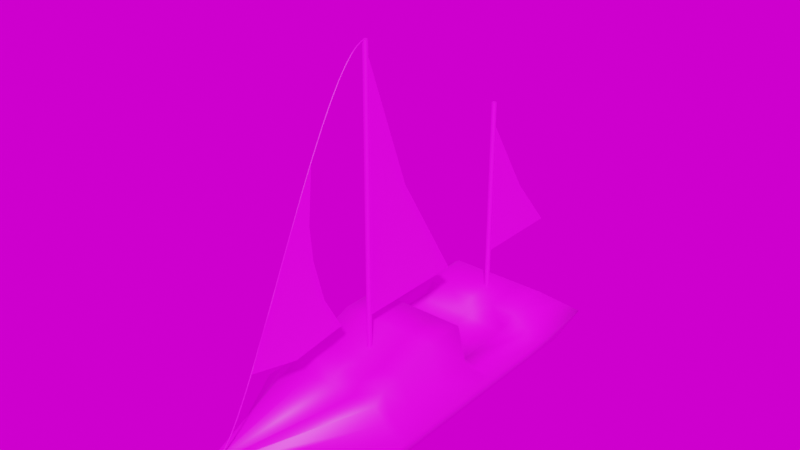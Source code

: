 # Source: boat2.blend  (saved by Blender 2.93.20; exported with 4.5.12 LTS)
import bpy
from mathutils import Matrix  # noqa: F401  (used for matrix-valued properties, if any)

bpy.ops.wm.read_factory_settings(use_empty=True)
scene = bpy.context.scene
scene.name = 'Scene'

# ---- collections
col_collection = bpy.data.collections.new('Collection'); scene.collection.children.link(col_collection)

# ---- images (referenced by path relative to the original .blend; pixels are not part of the script)
import os
ASSET_DIR = os.environ.get("B2B_ASSET_DIR", "")  # directory of the original .blend (textures are referenced by path, not embedded)
HERE = os.path.dirname(os.path.abspath(__file__))  # packed textures are extracted next to this script under _unpacked/

def load_image(name, relpath, width, height, colorspace="sRGB"):
    """Load a texture the original file referenced (path relative to the .blend, or extracted next to this script)."""
    p = next((c for c in (os.path.join(HERE, relpath), os.path.join(ASSET_DIR, relpath)) if relpath and os.path.exists(c)), "")
    if p:
        img = bpy.data.images.load(p, check_existing=True)
        img.name = name
    else:  # same state as the original file: an image datablock whose file is absent (Cycles renders it pink)
        img = bpy.data.images.new(name, width, height)
        img.source = "FILE"
        img.filepath = "//" + (relpath or name)
    img.colorspace_settings.name = colorspace
    return img
img_boat_png = load_image('boat.png', 'boat.png', 1024, 1024, 'sRGB')
img_forest_exr = load_image('forest.exr', 'forest.exr', 1024, 1024, 'Linear Rec.709')

# ---- materials (node trees are filled in below, after node groups)
mat_material = bpy.data.materials.new('Material')

# ---- node groups
ng_auto_smooth = bpy.data.node_groups.new('Auto Smooth', 'GeometryNodeTree')
_s = ng_auto_smooth.interface.new_socket(name='Geometry', in_out='OUTPUT', socket_type='NodeSocketGeometry')
_s = ng_auto_smooth.interface.new_socket(name='Geometry', in_out='INPUT', socket_type='NodeSocketGeometry')
_s = ng_auto_smooth.interface.new_socket(name='Angle', in_out='INPUT', socket_type='NodeSocketFloat')
_s.subtype = 'ANGLE'
_s.min_value = 0.0
_s.max_value = 3.142
ng_auto_smooth.is_modifier = True
_N = ng_auto_smooth.nodes; _L = ng_auto_smooth.links
n0 = _N.new('NodeGroupOutput'); n0.name = 'Group Output'; n0.location = (480, -100)
n1 = _N.new('NodeGroupInput'); n1.name = 'Group Input'; n1.location = (-420, -300)
n2 = _N.new('NodeGroupInput'); n2.name = 'Group Input.001'; n2.location = (-60, -100)
n3 = _N.new('GeometryNodeSetShadeSmooth'); n3.name = 'Set Shade Smooth'; n3.location = (120, -100)
n3.domain = 'EDGE'
n4 = _N.new('GeometryNodeSetShadeSmooth'); n4.name = 'Set Shade Smooth.001'; n4.location = (300, -100)
n5 = _N.new('GeometryNodeInputMeshEdgeAngle'); n5.name = 'Edge Angle'; n5.location = (-420, -220)
n6 = _N.new('GeometryNodeInputEdgeSmooth'); n6.name = 'Is Edge Smooth'; n6.location = (-60, -160)
n7 = _N.new('GeometryNodeInputShadeSmooth'); n7.name = 'Is Face Smooth'; n7.location = (-240, -340)
n8 = _N.new('FunctionNodeBooleanMath'); n8.name = 'Boolean Math'; n8.location = (-60, -220)
n9 = _N.new('FunctionNodeCompare'); n9.name = 'Compare'; n9.location = (-240, -180)
n9.operation = 'LESS_EQUAL'
_L.new(n5.outputs[0], n9.inputs[0])
_L.new(n4.outputs[0], n0.inputs[0])
_L.new(n1.outputs[1], n9.inputs[1])
_L.new(n9.outputs[0], n8.inputs[0])
_L.new(n7.outputs[0], n8.inputs[1])
_L.new(n2.outputs[0], n3.inputs[0])
_L.new(n6.outputs[0], n3.inputs[1])
_L.new(n3.outputs[0], n4.inputs[0])
_L.new(n8.outputs[0], n3.inputs[2])
n0.is_active_output = True

# ---- material node trees
mat_material.use_nodes = True; mat_material.node_tree.nodes.clear()
_N = mat_material.node_tree.nodes; _L = mat_material.node_tree.links
n0 = _N.new('ShaderNodeBsdfPrincipled'); n0.name = 'Principled BSDF'; n0.location = (10, 300)
n0.distribution = 'GGX'
n0.subsurface_method = 'BURLEY'
n0.inputs[3].default_value = 1.45
n0.inputs[27].default_value = (0.0, 0.0, 0.0, 1.0)
n0.inputs[28].default_value = 1.0
n1 = _N.new('ShaderNodeOutputMaterial'); n1.name = 'Material Output'; n1.location = (300, 300)
n2 = _N.new('ShaderNodeTexImage'); n2.name = 'Image Texture'; n2.location = (-280, 280)
n2.image = img_boat_png
_L.new(n0.outputs[0], n1.inputs[0])
_L.new(n2.outputs[0], n0.inputs[0])
n1.is_active_output = True

# ---- world
world_world = bpy.data.worlds.new('World'); scene.world = world_world
world_world.use_nodes = True; world_world.node_tree.nodes.clear()
_N = world_world.node_tree.nodes; _L = world_world.node_tree.links
n0 = _N.new('ShaderNodeOutputWorld'); n0.name = 'World Output'; n0.location = (300, 300)
n1 = _N.new('ShaderNodeBackground'); n1.name = 'Background'; n1.location = (10, 300)
n2 = _N.new('ShaderNodeTexEnvironment'); n2.name = 'Environment Texture'; n2.location = (-280, 280)
n2.image = img_forest_exr
_L.new(n1.outputs[0], n0.inputs[0])
_L.new(n2.outputs[0], n1.inputs[0])
n0.is_active_output = True
world_world.color = (0.05088, 0.05088, 0.05088)
world_world.use_sun_shadow = False
world_world.sun_shadow_jitter_overblur = 0.0

# ---- meshes
me_beziercurve = bpy.data.meshes.new('BezierCurve')
me_beziercurve.from_pydata([(0.1, 0.9, -1.0), (0.1, 0.0, 0.0), (1.4, 7.8, -1.0), (1.0, 7.7, 0.0), (1.6, 8.3, -0.5), (0.1, 0.3, -0.5), (1.4, 2.7, -1.0), (1.0, 2.7, 0.0), (1.6, 2.7, -0.5), (1.4, 3.4, -1.0), (1.0, 3.4, 0.2), (1.6, 3.4, -0.5), (1.0, 2.9, 0.2), (1.6, 2.9, -0.5), (1.4, 2.9, -1.0), (1.4, 4.2, -1.0), (1.0, 4.2, 0.5), (1.6, 4.2, -0.5), (1.4, 5.0, -1.0), (1.0, 5.0, 0.5), (1.6, 5.0, -0.5), (1.4, 5.2, -1.0), (1.0, 5.2, -0.3), (1.6, 5.2, -0.5), (1.4, 6.6, -1.0), (1.0, 6.6, -0.3), (1.6, 6.6, -0.5), (1.4, 6.8, -1.0), (1.0, 6.8, -0.1), (1.6, 6.8, -0.5), (0.7, 7.8, -1.1), (0.5, 7.7, 0.0), (0.05, 0.9, -1.0), (0.05, 0.0, 0.0), (0.05, 0.3, -0.5), (0.8, 8.3, -0.5), (0.5, 2.7, 0.0), (0.7, 2.7, -1.1), (0.7, 3.45, -1.1), (0.5, 3.4, 0.2), (0.7, 2.9, -1.1), (0.5, 2.9, 0.2), (0.5, 4.2, 0.5), (0.7, 4.2, -1.1), (0.7, 5.0, -1.1), (0.5, 5.0, 0.5), (0.9074, 5.2, -0.444), (0.7, 5.2, -1.1), (0.7, 6.6, -1.1), (0.9074, 6.6, -0.444), (0.5, 6.8, -0.1), (0.7, 6.8, -1.1), (1.3, 8.0, -0.25), (0.1, 0.15, -0.25), (1.196, 2.7, -0.2616), (1.196, 3.4, -0.2616), (1.196, 2.9, -0.2616), (1.196, 4.2, -0.2616), (1.196, 5.0, -0.2616), (1.3, 5.2, -0.4), (1.3, 6.6, -0.4), (1.3, 6.8, -0.3), (0.05, 0.15, -0.25), (0.65, 8.0, -0.25), (0.0, 0.9, -1.0), (0.0, 0.0, 0.0), (0.0, 7.8, -1.2), (0.0, 7.7, 0.0), (-0.1, 0.9, -1.0), (-0.1, 0.0, 0.0), (-1.4, 7.8, -1.0), (-1.0, 7.7, 0.0), (0.0, 0.3, -0.5), (0.0, 8.3, -0.5), (-1.6, 8.3, -0.5), (-0.1, 0.3, -0.5), (0.0, 2.7, -1.2), (0.0, 2.7, 0.0), (-1.4, 2.7, -1.0), (-1.0, 2.7, 0.0), (-1.6, 2.7, -0.5), (0.0, 2.7, -0.5), (0.0, 3.4, 0.2), (-1.4, 3.4, -1.0), (0.0, 3.5, -0.5), (0.0, 3.5, -1.2), (-1.0, 3.4, 0.2), (-1.6, 3.4, -0.5), (0.0, 2.9, -1.2), (-1.0, 2.9, 0.2), (-1.6, 2.9, -0.5), (0.0, 2.9, 0.2), (-1.4, 2.9, -1.0), (0.0, 2.9, -0.5), (0.0, 4.2, 0.5), (-1.4, 4.2, -1.0), (0.0, 4.2, -0.5), (0.0, 4.2, -1.2), (-1.0, 4.2, 0.5), (-1.6, 4.2, -0.5), (0.0, 5.0, 0.5), (-1.4, 5.0, -1.0), (0.0, 5.0, -0.5), (0.0, 5.0, -1.2), (-1.0, 5.0, 0.5), (-1.6, 5.0, -0.5), (0.0, 5.2, -0.444), (-1.4, 5.2, -1.0), (0.0, 5.2, -0.5), (0.0, 5.2, -1.2), (-1.0, 5.2, -0.3), (-1.6, 5.2, -0.5), (0.0, 6.6, -0.444), (-1.4, 6.6, -1.0), (0.0, 6.6, -0.5), (0.0, 6.6, -1.2), (-1.0, 6.6, -0.3), (-1.6, 6.6, -0.5), (0.0, 6.8, -0.1), (-1.4, 6.8, -1.0), (0.0, 6.8, -0.5), (0.0, 6.8, -1.2), (-1.0, 6.8, -0.1), (-1.6, 6.8, -0.5), (-0.7, 7.8, -1.1), (-0.5, 7.7, 0.0), (-0.05, 0.9, -1.0), (-0.05, 0.0, 0.0), (-0.05, 0.3, -0.5), (-0.8, 8.3, -0.5), (-0.5, 2.7, 0.0), (-0.7, 2.7, -1.1), (-0.7, 3.45, -1.1), (-0.5, 3.4, 0.2), (-0.7, 2.9, -1.1), (-0.5, 2.9, 0.2), (-0.5, 4.2, 0.5), (-0.7, 4.2, -1.1), (-0.7, 5.0, -1.1), (-0.5, 5.0, 0.5), (-0.9074, 5.2, -0.444), (-0.7, 5.2, -1.1), (-0.7, 6.6, -1.1), (-0.9074, 6.6, -0.444), (-0.5, 6.8, -0.1), (-0.7, 6.8, -1.1), (0.0, 0.15, -0.25), (0.0, 8.0, -0.25), (-1.3, 8.0, -0.25), (-0.1, 0.15, -0.25), (-1.196, 2.7, -0.2616), (0.0, 2.7, -0.25), (-1.196, 3.4, -0.2616), (0.0, 3.45, -0.15), (0.0, 2.9, -0.15), (-1.196, 2.9, -0.2616), (-1.196, 4.2, -0.2616), (0.0, 4.2, 0.0), (-1.196, 5.0, -0.2616), (0.0, 5.0, 0.0), (-1.3, 5.2, -0.4), (0.0, 5.2, -0.472), (-1.3, 6.6, -0.4), (0.0, 6.6, -0.472), (-1.3, 6.8, -0.3), (0.0, 6.8, -0.3), (-0.05, 0.15, -0.25), (-0.65, 8.0, -0.25)], [], [(63, 31, 3, 52), (54, 7, 1, 53), (62, 33, 65, 146), (37, 6, 0, 32), (36, 77, 65, 33), (32, 34, 72, 64), (6, 8, 5, 0), (30, 35, 4, 2), (14, 13, 8, 6), (41, 91, 77, 36), (40, 14, 6, 37), (56, 12, 7, 54), (57, 16, 10, 55), (43, 15, 9, 38), (42, 94, 82, 39), (15, 17, 11, 9), (55, 10, 12, 56), (38, 9, 14, 40), (39, 82, 91, 41), (9, 11, 13, 14), (18, 20, 17, 15), (45, 100, 94, 42), (44, 18, 15, 43), (58, 19, 16, 57), (59, 22, 19, 58), (47, 21, 18, 44), (46, 106, 100, 45), (21, 23, 20, 18), (24, 26, 23, 21), (49, 112, 106, 46), (48, 24, 21, 47), (60, 25, 22, 59), (61, 28, 25, 60), (51, 27, 24, 48), (50, 118, 112, 49), (27, 29, 26, 24), (2, 4, 29, 27), (31, 67, 118, 50), (30, 2, 27, 51), (52, 3, 28, 61), (66, 30, 51, 121), (3, 31, 50, 28), (28, 50, 49, 25), (121, 51, 48, 115), (115, 48, 47, 109), (25, 49, 46, 22), (22, 46, 45, 19), (109, 47, 44, 103), (103, 44, 43, 97), (19, 45, 42, 16), (10, 39, 41, 12), (85, 38, 40, 88), (16, 42, 39, 10), (97, 43, 38, 85), (88, 40, 37, 76), (12, 41, 36, 7), (66, 73, 35, 30), (0, 5, 34, 32), (7, 36, 33, 1), (76, 37, 32, 64), (53, 1, 33, 62), (147, 67, 31, 63), (73, 147, 63, 35), (5, 53, 62, 34), (4, 52, 61, 29), (29, 61, 60, 26), (26, 60, 59, 23), (23, 59, 58, 20), (20, 58, 57, 17), (11, 55, 56, 13), (17, 57, 55, 11), (13, 56, 54, 8), (34, 62, 146, 72), (8, 54, 53, 5), (35, 63, 52, 4), (165, 147, 67, 118), (167, 148, 71, 125), (150, 149, 69, 79), (166, 146, 65, 127), (131, 126, 68, 78), (130, 127, 65, 77), (126, 64, 72, 128), (78, 68, 75, 80), (124, 70, 74, 129), (121, 66, 73, 120), (64, 76, 81, 72), (92, 78, 80, 90), (135, 130, 77, 91), (134, 131, 78, 92), (155, 150, 79, 89), (146, 151, 77, 65), (156, 152, 86, 98), (137, 132, 83, 95), (136, 133, 82, 94), (95, 83, 87, 99), (88, 85, 84, 93), (154, 153, 82, 91), (151, 154, 91, 77), (76, 88, 93, 81), (152, 155, 89, 86), (132, 134, 92, 83), (133, 135, 91, 82), (83, 92, 90, 87), (101, 95, 99, 105), (139, 136, 94, 100), (138, 137, 95, 101), (158, 156, 98, 104), (85, 97, 96, 84), (153, 157, 94, 82), (160, 158, 104, 110), (141, 138, 101, 107), (140, 139, 100, 106), (107, 101, 105, 111), (97, 103, 102, 96), (157, 159, 100, 94), (113, 107, 111, 117), (143, 140, 106, 112), (142, 141, 107, 113), (162, 160, 110, 116), (103, 109, 108, 102), (159, 161, 106, 100), (164, 162, 116, 122), (145, 142, 113, 119), (144, 143, 112, 118), (119, 113, 117, 123), (109, 115, 114, 108), (161, 163, 112, 106), (70, 119, 123, 74), (125, 144, 118, 67), (124, 145, 119, 70), (148, 164, 122, 71), (115, 121, 120, 114), (163, 165, 118, 112), (66, 121, 145, 124), (71, 122, 144, 125), (122, 116, 143, 144), (121, 115, 142, 145), (115, 109, 141, 142), (116, 110, 140, 143), (110, 104, 139, 140), (109, 103, 138, 141), (103, 97, 137, 138), (104, 98, 136, 139), (86, 89, 135, 133), (85, 88, 134, 132), (98, 86, 133, 136), (97, 85, 132, 137), (88, 76, 131, 134), (89, 79, 130, 135), (66, 124, 129, 73), (68, 126, 128, 75), (79, 69, 127, 130), (76, 64, 126, 131), (149, 166, 127, 69), (147, 167, 125, 67), (73, 129, 167, 147), (75, 128, 166, 149), (114, 120, 165, 163), (74, 123, 164, 148), (108, 114, 163, 161), (123, 117, 162, 164), (102, 108, 161, 159), (117, 111, 160, 162), (96, 102, 159, 157), (111, 105, 158, 160), (84, 96, 157, 153), (105, 99, 156, 158), (87, 90, 155, 152), (81, 93, 154, 151), (93, 84, 153, 154), (99, 87, 152, 156), (72, 81, 151, 146), (90, 80, 150, 155), (128, 72, 146, 166), (80, 75, 149, 150), (129, 74, 148, 167), (120, 73, 147, 165)])
me_beziercurve.polygons.foreach_set('use_smooth', [True] * 177)
_uv = me_beziercurve.uv_layers.new(name='UVMap')
_uv.uv.foreach_set('vector', [0.9361, 0.1791, 0.9669, 0.1671, 0.9669, 0.2069, 0.9361, 0.2308, 0.5698, 0.2152, 0.5491, 0.2152, 0.5493, 0.0, 0.5692, 0.01191, 0.1234, 0.01104, 0.1234, 4.565e-09, 0.1273, 3.043e-09, 0.1273, 0.01104, 0.07161, 0.2107, 0.01591, 0.2111, 0.1194, 0.06799, 0.1233, 0.06799, 0.7875, 0.784, 0.7875, 0.7442, 0.9327, 0.7442, 0.9327, 0.7482, 0.1233, 0.06799, 0.1234, 0.02207, 0.1273, 0.02207, 0.1273, 0.06799, 0.6285, 0.2152, 0.5886, 0.2153, 0.5891, 0.02382, 0.629, 0.07152, 0.07161, 0.6162, 0.06366, 0.6581, 0.0, 0.6581, 0.01591, 0.6165, 0.6285, 0.2311, 0.5886, 0.2313, 0.5886, 0.2153, 0.6285, 0.2152, 0.8934, 0.2914, 0.8934, 0.3312, 0.8711, 0.3312, 0.8711, 0.2914, 0.07161, 0.2266, 0.01591, 0.227, 0.01591, 0.2111, 0.07161, 0.2107, 0.5698, 0.2311, 0.5332, 0.2311, 0.5491, 0.2152, 0.5698, 0.2152, 0.57, 0.3346, 0.5095, 0.3346, 0.5333, 0.2709, 0.5699, 0.2709, 0.07161, 0.33, 0.01591, 0.3303, 0.01591, 0.2667, 0.07161, 0.2704, 0.8443, 0.2914, 0.8443, 0.3312, 0.7875, 0.3313, 0.7875, 0.2915, 0.6286, 0.3346, 0.5887, 0.3347, 0.5886, 0.271, 0.6285, 0.2709, 0.5699, 0.2709, 0.5333, 0.2709, 0.5332, 0.2311, 0.5698, 0.2311, 0.07161, 0.2704, 0.01591, 0.2667, 0.01591, 0.227, 0.07161, 0.2266, 0.8711, 0.2914, 0.8711, 0.3312, 0.8443, 0.3312, 0.8443, 0.2914, 0.6285, 0.2709, 0.5886, 0.271, 0.5886, 0.2313, 0.6285, 0.2311, 0.6287, 0.3983, 0.5888, 0.3984, 0.5887, 0.3347, 0.6286, 0.3346, 0.1447, 0.8252, 0.1447, 0.7854, 0.1877, 0.7854, 0.1877, 0.8252, 0.07161, 0.3936, 0.01591, 0.3939, 0.01591, 0.3303, 0.07161, 0.33, 0.57, 0.3983, 0.5095, 0.3983, 0.5095, 0.3346, 0.57, 0.3346, 0.08112, 0.8888, 0.08699, 0.865, 0.1447, 0.865, 0.09999, 0.8806, 0.07161, 0.4095, 0.01591, 0.4098, 0.01591, 0.3939, 0.07161, 0.3936, 0.07854, 0.8576, 0.07854, 0.7854, 0.1447, 0.7854, 0.1447, 0.8252, 0.6287, 0.4142, 0.5888, 0.4143, 0.5888, 0.3984, 0.6287, 0.3983, 0.6289, 0.5256, 0.589, 0.5257, 0.5888, 0.4143, 0.6287, 0.4142, 0.003283, 0.8576, 0.003283, 0.7854, 0.07854, 0.7854, 0.07854, 0.8576, 0.07161, 0.5208, 0.01591, 0.5211, 0.01591, 0.4098, 0.07161, 0.4095, 0.005868, 0.8888, 0.01174, 0.865, 0.08699, 0.865, 0.08112, 0.8888, 0.6068, 0.8918, 0.5939, 0.8679, 0.6161, 0.8679, 0.6225, 0.8917, 0.07161, 0.5367, 0.01591, 0.537, 0.01591, 0.5211, 0.07161, 0.5208, 0.5939, 0.8281, 0.5939, 0.7883, 0.6254, 0.7883, 0.6254, 0.8605, 0.6289, 0.5415, 0.589, 0.5416, 0.589, 0.5257, 0.6289, 0.5256, 0.629, 0.6211, 0.5891, 0.661, 0.589, 0.5416, 0.6289, 0.5415, 0.5454, 0.8282, 0.5454, 0.7884, 0.5939, 0.7883, 0.5939, 0.8281, 0.07161, 0.6162, 0.01591, 0.6165, 0.01591, 0.537, 0.07161, 0.5367, 0.5694, 0.637, 0.5496, 0.6131, 0.5575, 0.5414, 0.5732, 0.5415, 0.1273, 0.6158, 0.07161, 0.6162, 0.07161, 0.5367, 0.1273, 0.5363, 0.5454, 0.8679, 0.5454, 0.8282, 0.5939, 0.8281, 0.5939, 0.8679, 0.5939, 0.8679, 0.5939, 0.8281, 0.6254, 0.8605, 0.6161, 0.8679, 0.1273, 0.5363, 0.07161, 0.5367, 0.07161, 0.5208, 0.1273, 0.5204, 0.1273, 0.5204, 0.07161, 0.5208, 0.07161, 0.4095, 0.1273, 0.4091, 0.235, 0.8809, 0.2236, 0.881, 0.2236, 0.7696, 0.235, 0.7695, 0.08699, 0.865, 0.07854, 0.8576, 0.1447, 0.8252, 0.1447, 0.865, 0.1273, 0.4091, 0.07161, 0.4095, 0.07161, 0.3936, 0.1273, 0.3932, 0.1273, 0.3932, 0.07161, 0.3936, 0.07161, 0.33, 0.1273, 0.3296, 0.1447, 0.865, 0.1447, 0.8252, 0.1877, 0.8252, 0.1877, 0.865, 0.8711, 0.2516, 0.8711, 0.2914, 0.8443, 0.2914, 0.8443, 0.2516, 0.1273, 0.274, 0.07161, 0.2704, 0.07161, 0.2266, 0.1273, 0.2263, 0.8443, 0.2516, 0.8443, 0.2914, 0.7875, 0.2915, 0.7875, 0.2517, 0.1273, 0.3296, 0.07161, 0.33, 0.07161, 0.2704, 0.1273, 0.274, 0.1273, 0.2263, 0.07161, 0.2266, 0.07161, 0.2107, 0.1273, 0.2104, 0.8934, 0.2516, 0.8934, 0.2914, 0.8711, 0.2914, 0.8711, 0.2517, 0.1273, 0.6158, 0.1273, 0.6581, 0.06366, 0.6581, 0.07161, 0.6162, 0.1194, 0.06799, 0.1194, 0.02207, 0.1234, 0.02207, 0.1233, 0.06799, 0.7875, 0.8238, 0.7875, 0.784, 0.9327, 0.7482, 0.9327, 0.7521, 0.1273, 0.2104, 0.07161, 0.2107, 0.1233, 0.06799, 0.1273, 0.06799, 0.1194, 0.01104, 0.1194, 6.087e-09, 0.1234, 4.565e-09, 0.1234, 0.01104, 0.9361, 0.1273, 0.9669, 0.1273, 0.9669, 0.1671, 0.9361, 0.1791, 0.9053, 0.1273, 0.9361, 0.1273, 0.9361, 0.1791, 0.9053, 0.191, 0.1194, 0.02207, 0.1194, 0.01104, 0.1234, 0.01104, 0.1234, 0.02207, 0.5891, 0.661, 0.5694, 0.637, 0.5732, 0.5415, 0.589, 0.5416, 0.6196, 0.9156, 0.6068, 0.8918, 0.6225, 0.8917, 0.629, 0.9156, 0.0, 0.9127, 0.005868, 0.8888, 0.08112, 0.8888, 0.07525, 0.9127, 0.07525, 0.9127, 0.08112, 0.8888, 0.09999, 0.8806, 0.086, 0.9127, 0.086, 0.9127, 0.09999, 0.8806, 0.143, 0.8806, 0.129, 0.9127, 0.172, 0.9127, 0.186, 0.8806, 0.2129, 0.8806, 0.1989, 0.9127, 0.129, 0.9127, 0.143, 0.8806, 0.186, 0.8806, 0.172, 0.9127, 0.1989, 0.9127, 0.2129, 0.8806, 0.2236, 0.8806, 0.2096, 0.9127, 0.1234, 0.02207, 0.1234, 0.01104, 0.1273, 0.01104, 0.1273, 0.02207, 0.5886, 0.2153, 0.5698, 0.2152, 0.5692, 0.01191, 0.5891, 0.02382, 0.9053, 0.191, 0.9361, 0.1791, 0.9361, 0.2308, 0.9053, 0.2546, 0.3183, 0.5411, 0.3143, 0.6366, 0.2944, 0.6127, 0.3024, 0.5411, 0.9361, 0.0756, 0.9361, 0.02387, 0.9669, 0.04775, 0.9669, 0.08754, 0.4502, 0.4459, 0.4497, 0.6495, 0.4298, 0.6614, 0.4295, 0.4459, 0.1313, 0.01104, 0.1273, 0.01104, 0.1273, 3.043e-09, 0.1313, 1.522e-09, 0.183, 0.2107, 0.1313, 0.06799, 0.1353, 0.06799, 0.2387, 0.2111, 0.7875, 0.7044, 0.9327, 0.7402, 0.9327, 0.7442, 0.7875, 0.7442, 0.1313, 0.06799, 0.1273, 0.06799, 0.1273, 0.02207, 0.1313, 0.02207, 0.5089, 0.4458, 0.5095, 0.5899, 0.4696, 0.6376, 0.469, 0.4456, 0.183, 0.6162, 0.2387, 0.6165, 0.2546, 0.6581, 0.191, 0.6581, 0.3899, 0.5411, 0.3899, 0.6207, 0.3342, 0.6605, 0.3342, 0.5411, 0.374, 0.07162, 0.3899, 0.2149, 0.3342, 0.2149, 0.3342, 0.02387, 0.5089, 0.4299, 0.5089, 0.4458, 0.469, 0.4456, 0.469, 0.4297, 0.8934, 0.371, 0.8711, 0.371, 0.8711, 0.3312, 0.8934, 0.3312, 0.183, 0.2266, 0.183, 0.2107, 0.2387, 0.2111, 0.2387, 0.227, 0.4503, 0.4299, 0.4502, 0.4459, 0.4295, 0.4459, 0.4137, 0.43, 0.3143, 0.01194, 0.3143, 0.2149, 0.2944, 0.2149, 0.2944, 0.0, 0.4504, 0.3265, 0.4503, 0.3901, 0.4137, 0.3902, 0.3899, 0.3265, 0.183, 0.33, 0.183, 0.2704, 0.2387, 0.2667, 0.2387, 0.3303, 0.8443, 0.371, 0.7875, 0.3711, 0.7875, 0.3313, 0.8443, 0.3312, 0.509, 0.3264, 0.509, 0.3901, 0.469, 0.3899, 0.4691, 0.3263, 0.3899, 0.2308, 0.3899, 0.2785, 0.3342, 0.2785, 0.3342, 0.2308, 0.3064, 0.2308, 0.3064, 0.2745, 0.2785, 0.2706, 0.2785, 0.2308, 0.3143, 0.2149, 0.3064, 0.2308, 0.2785, 0.2308, 0.2944, 0.2149, 0.3899, 0.2149, 0.3899, 0.2308, 0.3342, 0.2308, 0.3342, 0.2149, 0.4503, 0.3901, 0.4503, 0.4299, 0.4137, 0.43, 0.4137, 0.3902, 0.183, 0.2704, 0.183, 0.2266, 0.2387, 0.227, 0.2387, 0.2667, 0.8711, 0.371, 0.8443, 0.371, 0.8443, 0.3312, 0.8711, 0.3312, 0.509, 0.3901, 0.5089, 0.4299, 0.469, 0.4297, 0.469, 0.3899, 0.5091, 0.2628, 0.509, 0.3264, 0.4691, 0.3263, 0.4692, 0.2626, 0.1447, 0.7456, 0.1877, 0.7456, 0.1877, 0.7854, 0.1447, 0.7854, 0.183, 0.3936, 0.183, 0.33, 0.2387, 0.3303, 0.2387, 0.3939, 0.4505, 0.2628, 0.4504, 0.3265, 0.3899, 0.3265, 0.39, 0.2629, 0.3899, 0.2785, 0.3899, 0.3342, 0.3342, 0.3342, 0.3342, 0.2785, 0.3064, 0.2745, 0.2944, 0.3342, 0.2546, 0.3342, 0.2785, 0.2706, 0.08112, 0.6819, 0.09999, 0.6902, 0.1447, 0.7058, 0.08699, 0.7058, 0.183, 0.4095, 0.183, 0.3936, 0.2387, 0.3939, 0.2387, 0.4098, 0.07854, 0.7132, 0.1447, 0.7456, 0.1447, 0.7854, 0.07854, 0.7854, 0.5092, 0.2469, 0.5091, 0.2628, 0.4692, 0.2626, 0.4693, 0.2467, 0.3899, 0.3342, 0.3899, 0.3979, 0.3342, 0.3979, 0.3342, 0.3342, 0.2944, 0.3342, 0.2944, 0.3979, 0.2546, 0.3979, 0.2546, 0.3342, 0.5093, 0.1355, 0.5092, 0.2469, 0.4693, 0.2467, 0.4694, 0.1353, 0.003283, 0.7132, 0.07854, 0.7132, 0.07854, 0.7854, 0.003283, 0.7854, 0.183, 0.5208, 0.183, 0.4095, 0.2387, 0.4098, 0.2387, 0.5211, 0.005868, 0.6819, 0.08112, 0.6819, 0.08699, 0.7058, 0.01174, 0.7058, 0.3899, 0.3979, 0.3899, 0.4138, 0.3342, 0.4138, 0.3342, 0.3979, 0.2944, 0.3979, 0.332, 0.4138, 0.3298, 0.4138, 0.2546, 0.3979, 0.6068, 0.6849, 0.6225, 0.6848, 0.6161, 0.7087, 0.5939, 0.7087, 0.183, 0.5367, 0.183, 0.5208, 0.2387, 0.5211, 0.2387, 0.537, 0.5939, 0.7485, 0.6254, 0.7161, 0.6254, 0.7883, 0.5939, 0.7883, 0.5093, 0.1195, 0.5093, 0.1355, 0.4694, 0.1353, 0.4694, 0.1194, 0.3899, 0.4138, 0.3899, 0.5252, 0.3342, 0.5252, 0.3342, 0.4138, 0.332, 0.4138, 0.332, 0.5252, 0.3298, 0.5252, 0.3298, 0.4138, 0.5095, 0.03997, 0.5093, 0.1195, 0.4694, 0.1194, 0.4696, 0.0, 0.5454, 0.7486, 0.5939, 0.7485, 0.5939, 0.7883, 0.5454, 0.7884, 0.183, 0.6162, 0.183, 0.5367, 0.2387, 0.537, 0.2387, 0.6165, 0.4499, 0.02404, 0.4537, 0.1195, 0.438, 0.1197, 0.4301, 0.04807, 0.3899, 0.5252, 0.3899, 0.5411, 0.3342, 0.5411, 0.3342, 0.5252, 0.332, 0.5252, 0.3183, 0.5411, 0.3024, 0.5411, 0.3298, 0.5252, 0.1273, 0.6158, 0.1273, 0.5363, 0.183, 0.5367, 0.183, 0.6162, 0.5454, 0.7088, 0.5939, 0.7087, 0.5939, 0.7485, 0.5454, 0.7486, 0.5939, 0.7087, 0.6161, 0.7087, 0.6254, 0.7161, 0.5939, 0.7485, 0.1273, 0.5363, 0.1273, 0.5204, 0.183, 0.5208, 0.183, 0.5367, 0.1273, 0.5204, 0.1273, 0.4091, 0.183, 0.4095, 0.183, 0.5208, 0.2236, 0.7695, 0.2236, 0.6581, 0.235, 0.6581, 0.235, 0.7695, 0.08699, 0.7058, 0.1447, 0.7058, 0.1447, 0.7456, 0.07854, 0.7132, 0.1273, 0.4091, 0.1273, 0.3932, 0.183, 0.3936, 0.183, 0.4095, 0.1273, 0.3932, 0.1273, 0.3296, 0.183, 0.33, 0.183, 0.3936, 0.1447, 0.7058, 0.1877, 0.7058, 0.1877, 0.7456, 0.1447, 0.7456, 0.8711, 0.4108, 0.8443, 0.4108, 0.8443, 0.371, 0.8711, 0.371, 0.1273, 0.274, 0.1273, 0.2263, 0.183, 0.2266, 0.183, 0.2704, 0.8443, 0.4108, 0.7875, 0.4109, 0.7875, 0.3711, 0.8443, 0.371, 0.1273, 0.3296, 0.1273, 0.274, 0.183, 0.2704, 0.183, 0.33, 0.1273, 0.2263, 0.1273, 0.2104, 0.183, 0.2107, 0.183, 0.2266, 0.8934, 0.4108, 0.8711, 0.4108, 0.8711, 0.371, 0.8934, 0.371, 0.1273, 0.6158, 0.183, 0.6162, 0.191, 0.6581, 0.1273, 0.6581, 0.1353, 0.06799, 0.1313, 0.06799, 0.1313, 0.02207, 0.1353, 0.02207, 0.7875, 0.6646, 0.9327, 0.7362, 0.9327, 0.7402, 0.7875, 0.7044, 0.1273, 0.2104, 0.1273, 0.06799, 0.1313, 0.06799, 0.183, 0.2107, 0.1353, 0.01104, 0.1313, 0.01104, 0.1313, 1.522e-09, 0.1353, 0.0, 0.9361, 0.1273, 0.9361, 0.0756, 0.9669, 0.08754, 0.9669, 0.1273, 0.9053, 0.1273, 0.9053, 0.06366, 0.9361, 0.0756, 0.9361, 0.1273, 0.1353, 0.02207, 0.1313, 0.02207, 0.1313, 0.01104, 0.1353, 0.01104, 0.3342, 0.5252, 0.3342, 0.5411, 0.3183, 0.5411, 0.332, 0.5252, 0.4696, 0.0, 0.4694, 0.1194, 0.4537, 0.1195, 0.4499, 0.02404, 0.3342, 0.4138, 0.3342, 0.5252, 0.332, 0.5252, 0.332, 0.4138, 0.6196, 0.661, 0.629, 0.661, 0.6225, 0.6848, 0.6068, 0.6849, 0.3342, 0.3979, 0.3342, 0.4138, 0.332, 0.4138, 0.2944, 0.3979, 0.0, 0.6581, 0.07525, 0.6581, 0.08112, 0.6819, 0.005868, 0.6819, 0.3342, 0.3342, 0.3342, 0.3979, 0.2944, 0.3979, 0.2944, 0.3342, 0.07525, 0.6581, 0.086, 0.6581, 0.09999, 0.6902, 0.08112, 0.6819, 0.3342, 0.2785, 0.3342, 0.3342, 0.2944, 0.3342, 0.3064, 0.2745, 0.086, 0.6581, 0.129, 0.6581, 0.143, 0.6902, 0.09999, 0.6902, 0.172, 0.6581, 0.1989, 0.6581, 0.2129, 0.6902, 0.186, 0.6902, 0.3342, 0.2149, 0.3342, 0.2308, 0.3064, 0.2308, 0.3143, 0.2149, 0.3342, 0.2308, 0.3342, 0.2785, 0.3064, 0.2745, 0.3064, 0.2308, 0.129, 0.6581, 0.172, 0.6581, 0.186, 0.6902, 0.143, 0.6902, 0.3342, 0.02387, 0.3342, 0.2149, 0.3143, 0.2149, 0.3143, 0.01194, 0.1989, 0.6581, 0.2096, 0.6581, 0.2236, 0.6902, 0.2129, 0.6902, 0.1313, 0.02207, 0.1273, 0.02207, 0.1273, 0.01104, 0.1313, 0.01104, 0.469, 0.4456, 0.4696, 0.6376, 0.4497, 0.6495, 0.4502, 0.4459, 0.9053, 0.06366, 0.9053, 0.0, 0.9361, 0.02387, 0.9361, 0.0756, 0.3342, 0.5411, 0.3342, 0.6605, 0.3143, 0.6366, 0.3183, 0.5411])
me_beziercurve.materials.append(mat_material)
me_beziercurve.use_remesh_fix_poles = True
me_beziercurve.use_remesh_preserve_attributes = False
me_beziercurve.update()
me_beziercurve_001 = bpy.data.meshes.new('BezierCurve.001')
me_beziercurve_001.from_pydata([(-0.00866, -2.6e-05, 0.005), (-0.005, -1.501e-05, 0.00866), (-5.892e-09, -9.313e-10, 0.01), (0.005, 1.501e-05, 0.00866), (0.00866, 2.6e-05, 0.005), (0.01, 3.002e-05, 9.034e-09), (0.00866, 2.6e-05, -0.005), (0.005, 1.501e-05, -0.00866), (1.098e-08, 9.313e-10, -0.01), (-0.005, -1.501e-05, -0.00866), (-0.00866, -2.6e-05, -0.005), (-0.01, -3.002e-05, -1.054e-08), (-0.008838, 0.06798, 0.0218), (-0.005174, 0.06653, 0.02516), (-0.0001726, 0.06601, 0.02639), (0.004826, 0.06656, 0.02516), (0.008482, 0.06802, 0.0218), (0.009817, 0.07001, 0.01721), (0.008472, 0.072, 0.01262), (0.004808, 0.07344, 0.009265), (-0.0001939, 0.07397, 0.008037), (-0.005192, 0.07342, 0.009267), (-0.008849, 0.07196, 0.01263), (-0.01018, 0.06996, 0.01721), (-0.008989, 0.144, 0.0713), (-0.005323, 0.1417, 0.07416), (-0.000321, 0.1409, 0.07521), (0.004677, 0.1417, 0.07416), (0.008332, 0.144, 0.07129), (0.009664, 0.1471, 0.06738), (0.008316, 0.1502, 0.06347), (0.00465, 0.1525, 0.06061), (-0.0003516, 0.1533, 0.05956), (-0.00535, 0.1525, 0.06061), (-0.009004, 0.1502, 0.06347), (-0.01034, 0.1471, 0.06739), (-0.009113, 0.2272, 0.1517), (-0.005446, 0.2245, 0.1542), (-0.0004439, 0.2236, 0.1551), (0.004554, 0.2245, 0.1542), (0.008208, 0.2272, 0.1517), (0.009539, 0.2309, 0.1483), (0.008191, 0.2346, 0.1449), (0.004524, 0.2373, 0.1424), (-0.0004779, 0.2382, 0.1415), (-0.005476, 0.2373, 0.1424), (-0.00913, 0.2346, 0.1449), (-0.01046, 0.2309, 0.1483), (-0.00921, 0.317, 0.2609), (-0.005544, 0.3141, 0.2631), (-0.0005413, 0.313, 0.2639), (0.004456, 0.3141, 0.2631), (0.00811, 0.317, 0.2608), (0.009441, 0.321, 0.2578), (0.008092, 0.325, 0.2548), (0.004426, 0.3279, 0.2526), (-0.0005767, 0.3289, 0.2517), (-0.005574, 0.3279, 0.2526), (-0.009228, 0.3249, 0.2548), (-0.01056, 0.321, 0.2578), (-0.009284, 0.4128, 0.3965), (-0.005617, 0.4097, 0.3985), (-0.0006144, 0.4086, 0.3992), (0.004383, 0.4097, 0.3985), (0.008037, 0.4128, 0.3965), (0.009368, 0.417, 0.3937), (0.008019, 0.4211, 0.3909), (0.004352, 0.4241, 0.3889), (-0.0006503, 0.4252, 0.3881), (-0.005648, 0.4241, 0.3889), (-0.009302, 0.4211, 0.3909), (-0.01063, 0.4169, 0.3937), (-0.009334, 0.5141, 0.5563), (-0.005667, 0.5109, 0.5582), (-0.0006647, 0.5098, 0.5589), (0.004333, 0.5109, 0.5582), (0.007986, 0.5141, 0.5563), (0.009317, 0.5184, 0.5537), (0.007968, 0.5226, 0.5511), (0.004301, 0.5257, 0.5492), (-0.0007009, 0.5269, 0.5485), (-0.005698, 0.5257, 0.5492), (-0.009352, 0.5226, 0.5511), (-0.01068, 0.5183, 0.5537), (-0.009363, 0.6204, 0.7382), (-0.005697, 0.6172, 0.74), (-0.0006942, 0.6161, 0.7407), (0.004303, 0.6172, 0.74), (0.007957, 0.6204, 0.7382), (0.009288, 0.6248, 0.7357), (0.007939, 0.6291, 0.7332), (0.004272, 0.6323, 0.7314), (-0.0007304, 0.6335, 0.7308), (-0.005728, 0.6323, 0.7314), (-0.009382, 0.6291, 0.7333), (-0.01071, 0.6247, 0.7357), (-0.009374, 0.7314, 0.9399), (-0.005707, 0.7282, 0.9416), (-0.0007044, 0.727, 0.9422), (0.004293, 0.7282, 0.9416), (0.007947, 0.7314, 0.9399), (0.009277, 0.7358, 0.9375), (0.007929, 0.7402, 0.9351), (0.004262, 0.7434, 0.9334), (-0.0007407, 0.7446, 0.9328), (-0.005738, 0.7434, 0.9334), (-0.009392, 0.7402, 0.9351), (-0.01072, 0.7358, 0.9375), (-0.009367, 0.8466, 1.159), (-0.0057, 0.8433, 1.161), (-0.0006973, 0.8422, 1.161), (0.0043, 0.8434, 1.161), (0.007954, 0.8466, 1.159), (0.009284, 0.8511, 1.157), (0.007936, 0.8555, 1.155), (0.004269, 0.8588, 1.153), (-0.0007336, 0.8599, 1.152), (-0.005731, 0.8587, 1.153), (-0.009385, 0.8555, 1.155), (-0.01072, 0.851, 1.157), (-0.009344, 0.9656, 1.394), (-0.005677, 0.9623, 1.395), (-0.0006748, 0.9611, 1.396), (0.004323, 0.9623, 1.395), (0.007976, 0.9656, 1.394), (0.009307, 0.9701, 1.392), (0.007958, 0.9746, 1.389), (0.004291, 0.9778, 1.388), (-0.0007111, 0.979, 1.387), (-0.005709, 0.9778, 1.388), (-0.009362, 0.9745, 1.389), (-0.01069, 0.9701, 1.392), (-0.009308, 1.088, 1.642), (-0.005641, 1.085, 1.643), (-0.0006386, 1.083, 1.644), (0.004359, 1.085, 1.643), (0.008013, 1.088, 1.642), (0.009343, 1.092, 1.64), (0.007994, 1.097, 1.637), (0.004328, 1.1, 1.636), (-0.0006748, 1.101, 1.635), (-0.005672, 1.1, 1.636), (-0.009326, 1.097, 1.637), (-0.01066, 1.092, 1.64), (-0.00926, 1.213, 1.901), (-0.005593, 1.21, 1.902), (-0.0005905, 1.209, 1.903), (0.004407, 1.21, 1.902), (0.008061, 1.213, 1.901), (0.009391, 1.218, 1.898), (0.008043, 1.222, 1.896), (0.004376, 1.226, 1.895), (-0.0006267, 1.227, 1.894), (-0.005624, 1.226, 1.895), (-0.009278, 1.222, 1.896), (-0.01061, 1.218, 1.898), (-0.009202, 1.341, 2.168), (-0.005535, 1.338, 2.17), (-0.0005325, 1.337, 2.17), (0.004465, 1.338, 2.17), (0.008119, 1.341, 2.168), (0.009449, 1.346, 2.166), (0.008101, 1.35, 2.164), (0.004434, 1.353, 2.162), (-0.0005687, 1.355, 2.162), (-0.005566, 1.353, 2.162), (-0.00922, 1.35, 2.164), (-0.01055, 1.346, 2.166), (-0.009136, 1.471, 2.443), (-0.005469, 1.468, 2.444), (-0.0004663, 1.467, 2.445), (0.004531, 1.468, 2.444), (0.008185, 1.471, 2.443), (0.009516, 1.476, 2.44), (0.008167, 1.48, 2.438), (0.0045, 1.483, 2.437), (-0.0005025, 1.485, 2.436), (-0.0055, 1.483, 2.437), (-0.009154, 1.48, 2.438), (-0.01048, 1.476, 2.44), (-0.009063, 1.603, 2.721), (-0.005396, 1.599, 2.723), (-0.0003938, 1.598, 2.723), (0.004604, 1.599, 2.723), (0.008257, 1.603, 2.721), (0.009588, 1.607, 2.719), (0.008239, 1.612, 2.717), (0.004572, 1.615, 2.715), (-0.00043, 1.616, 2.715), (-0.005428, 1.615, 2.715), (-0.009081, 1.612, 2.717), (-0.01041, 1.607, 2.719), (-0.008986, 1.736, 3.002), (-0.005319, 1.732, 3.004), (-0.0003169, 1.731, 3.004), (0.004681, 1.732, 3.004), (0.008334, 1.736, 3.002), (0.009665, 1.74, 3.0), (0.008316, 1.745, 2.998), (0.004649, 1.748, 2.996), (-0.0003531, 1.749, 2.996), (-0.005351, 1.748, 2.996), (-0.009004, 1.745, 2.998), (-0.01033, 1.74, 3.0), (-0.008907, 1.869, 3.283), (-0.00524, 1.866, 3.285), (-0.0002373, 1.865, 3.285), (0.00476, 1.866, 3.285), (0.008414, 1.869, 3.283), (0.009745, 1.874, 3.281), (0.008396, 1.878, 3.279), (0.004729, 1.882, 3.277), (-0.0002735, 1.883, 3.277), (-0.005271, 1.882, 3.277), (-0.008925, 1.878, 3.279), (-0.01026, 1.874, 3.281), (-0.008826, 2.004, 3.562), (-0.005159, 2.0, 3.563), (-0.0001569, 1.999, 3.564), (0.004841, 2.0, 3.563), (0.008494, 2.004, 3.562), (0.009825, 2.008, 3.56), (0.008476, 2.013, 3.557), (0.004809, 2.016, 3.556), (-0.0001932, 2.017, 3.555), (-0.005191, 2.016, 3.556), (-0.008844, 2.013, 3.557), (-0.01018, 2.008, 3.56), (-0.008747, 2.138, 3.836), (-0.00508, 2.135, 3.838), (-7.765e-05, 2.133, 3.838), (0.00492, 2.135, 3.838), (0.008574, 2.138, 3.836), (0.009904, 2.142, 3.834), (0.008555, 2.147, 3.832), (0.004888, 2.15, 3.83), (-0.0001139, 2.151, 3.829), (-0.005112, 2.15, 3.83), (-0.008765, 2.147, 3.832), (-0.0101, 2.142, 3.834), (-0.008671, 2.272, 4.104), (-0.005004, 2.269, 4.105), (-1.26e-06, 2.267, 4.106), (0.004996, 2.269, 4.105), (0.00865, 2.272, 4.104), (0.009981, 2.276, 4.102), (0.008632, 2.281, 4.099), (0.004965, 2.284, 4.098), (-3.761e-05, 2.285, 4.097), (-0.005035, 2.284, 4.098), (-0.008689, 2.281, 4.099), (-0.01002, 2.276, 4.102), (-0.008599, 2.405, 4.363), (-0.004932, 2.402, 4.364), (7.039e-05, 2.4, 4.365), (0.005068, 2.402, 4.364), (0.008722, 2.405, 4.363), (0.01005, 2.409, 4.36), (0.008703, 2.414, 4.358), (0.005036, 2.417, 4.356), (3.398e-05, 2.418, 4.356), (-0.004964, 2.417, 4.356), (-0.008617, 2.414, 4.358), (-0.009948, 2.409, 4.36), (-0.008534, 2.537, 4.611), (-0.004867, 2.534, 4.613), (0.0001354, 2.532, 4.613), (0.005133, 2.534, 4.613), (0.008787, 2.537, 4.611), (0.01012, 2.541, 4.608), (0.008768, 2.546, 4.606), (0.005101, 2.549, 4.604), (9.897e-05, 2.55, 4.604), (-0.004899, 2.549, 4.604), (-0.008552, 2.546, 4.606), (-0.009883, 2.541, 4.608), (-0.008477, 2.667, 4.846), (-0.00481, 2.664, 4.847), (0.0001921, 2.663, 4.848), (0.00519, 2.664, 4.847), (0.008843, 2.667, 4.846), (0.01017, 2.671, 4.843), (0.008825, 2.676, 4.841), (0.005158, 2.679, 4.839), (0.0001555, 2.68, 4.838), (-0.004842, 2.679, 4.839), (-0.008496, 2.676, 4.841), (-0.009826, 2.671, 4.843), (-0.008431, 2.795, 5.065), (-0.004764, 2.792, 5.067), (0.0002385, 2.791, 5.068), (0.005236, 2.792, 5.067), (0.00889, 2.795, 5.065), (0.01022, 2.799, 5.062), (0.008871, 2.804, 5.06), (0.005204, 2.807, 5.058), (0.0002018, 2.808, 5.057), (-0.004796, 2.807, 5.058), (-0.008449, 2.804, 5.06), (-0.00978, 2.799, 5.063), (-0.008397, 2.921, 5.267), (-0.00473, 2.918, 5.269), (0.0002727, 2.917, 5.27), (0.00527, 2.918, 5.269), (0.008924, 2.921, 5.267), (0.01025, 2.925, 5.264), (0.008905, 2.929, 5.262), (0.005238, 2.932, 5.26), (0.000236, 2.933, 5.259), (-0.004762, 2.932, 5.26), (-0.008415, 2.929, 5.262), (-0.009746, 2.925, 5.264), (-0.008376, 3.044, 5.449), (-0.004709, 3.041, 5.451), (0.000293, 3.04, 5.452), (0.005291, 3.041, 5.451), (0.008944, 3.044, 5.449), (0.01027, 3.048, 5.446), (0.008926, 3.052, 5.443), (0.005259, 3.055, 5.441), (0.0002562, 3.056, 5.441), (-0.004741, 3.055, 5.441), (-0.008395, 3.052, 5.443), (-0.009725, 3.048, 5.446), (-0.008372, 3.163, 5.609), (-0.004705, 3.16, 5.612), (0.0002975, 3.159, 5.613), (0.005295, 3.16, 5.612), (0.008949, 3.163, 5.609), (0.01028, 3.167, 5.606), (0.00893, 3.171, 5.603), (0.005263, 3.174, 5.601), (0.0002606, 3.175, 5.6), (-0.004737, 3.174, 5.601), (-0.00839, 3.171, 5.603), (-0.009721, 3.167, 5.606), (-0.008385, 3.279, 5.746), (-0.004718, 3.277, 5.748), (0.0002842, 3.276, 5.749), (0.005282, 3.277, 5.748), (0.008935, 3.279, 5.746), (0.01027, 3.283, 5.742), (0.008917, 3.287, 5.739), (0.00525, 3.289, 5.736), (0.0002475, 3.29, 5.735), (-0.00475, 3.289, 5.736), (-0.008404, 3.287, 5.739), (-0.009734, 3.283, 5.742), (-0.008418, 3.391, 5.855), (-0.004751, 3.389, 5.858), (0.0002513, 3.388, 5.859), (0.005249, 3.389, 5.858), (0.008903, 3.391, 5.855), (0.01023, 3.394, 5.852), (0.008884, 3.398, 5.848), (0.005218, 3.4, 5.845), (0.0002151, 3.401, 5.844), (-0.004782, 3.4, 5.845), (-0.008436, 3.398, 5.848), (-0.009767, 3.394, 5.852), (-0.008472, 3.499, 5.937), (-0.004806, 3.497, 5.94), (0.0001967, 3.496, 5.941), (0.005194, 3.497, 5.94), (0.008848, 3.499, 5.937), (0.01018, 3.501, 5.933), (0.008831, 3.504, 5.928), (0.005164, 3.506, 5.925), (0.0001618, 3.507, 5.924), (-0.004836, 3.506, 5.925), (-0.00849, 3.504, 5.928), (-0.009821, 3.501, 5.933), (-0.00855, 3.602, 5.988), (-0.004884, 3.601, 5.991), (0.0001179, 3.6, 5.992), (0.005116, 3.601, 5.991), (0.00877, 3.602, 5.988), (0.0101, 3.603, 5.983), (0.008754, 3.605, 5.978), (0.005088, 3.606, 5.975), (8.637e-05, 3.607, 5.973), (-0.004912, 3.606, 5.975), (-0.008566, 3.605, 5.978), (-0.009898, 3.603, 5.983), (-0.008654, 3.7, 6.005), (-0.004989, 3.7, 6.009), (1.241e-05, 3.7, 6.01), (0.005011, 3.7, 6.009), (0.008666, 3.7, 6.005), (0.01, 3.7, 6.0), (0.008654, 3.7, 5.995), (0.004989, 3.7, 5.991), (-1.241e-05, 3.7, 5.99), (-0.005011, 3.7, 5.991), (-0.008666, 3.7, 5.995), (-0.01, 3.7, 6.0), (5.967e-08, 3.75, -0.8), (5.967e-08, 3.75, 6.0), (0.009755, 3.749, -0.8), (0.009755, 3.749, 6.0), (0.01913, 3.746, -0.8), (0.01913, 3.746, 6.0), (0.02778, 3.742, -0.8), (0.02778, 3.742, 6.0), (0.03536, 3.735, -0.8), (0.03536, 3.735, 6.0), (0.04157, 3.728, -0.8), (0.04157, 3.728, 6.0), (0.04619, 3.719, -0.8), (0.04619, 3.719, 6.0), (0.04904, 3.71, -0.8), (0.04904, 3.71, 6.0), (0.05, 3.7, -0.8), (0.05, 3.7, 6.0), (0.04904, 3.69, -0.8), (0.04904, 3.69, 6.0), (0.04619, 3.681, -0.8), (0.04619, 3.681, 6.0), (0.04157, 3.672, -0.8), (0.04157, 3.672, 6.0), (0.03536, 3.665, -0.8), (0.03536, 3.665, 6.0), (0.02778, 3.658, -0.8), (0.02778, 3.658, 6.0), (0.01913, 3.654, -0.8), (0.01913, 3.654, 6.0), (0.009755, 3.651, -0.8), (0.009755, 3.651, 6.0), (5.53e-08, 3.65, -0.8), (5.53e-08, 3.65, 6.0), (-0.009754, 3.651, -0.8), (-0.009754, 3.651, 6.0), (-0.01913, 3.654, -0.8), (-0.01913, 3.654, 6.0), (-0.02778, 3.658, -0.8), (-0.02778, 3.658, 6.0), (-0.03536, 3.665, -0.8), (-0.03536, 3.665, 6.0), (-0.04157, 3.672, -0.8), (-0.04157, 3.672, 6.0), (-0.04619, 3.681, -0.8), (-0.04619, 3.681, 6.0), (-0.04904, 3.69, -0.8), (-0.04904, 3.69, 6.0), (-0.05, 3.7, -0.8), (-0.05, 3.7, 6.0), (-0.04904, 3.71, -0.8), (-0.04904, 3.71, 6.0), (-0.04619, 3.719, -0.8), (-0.04619, 3.719, 6.0), (-0.04157, 3.728, -0.8), (-0.04157, 3.728, 6.0), (-0.03536, 3.735, -0.8), (-0.03536, 3.735, 6.0), (-0.02778, 3.742, -0.8), (-0.02778, 3.742, 6.0), (-0.01913, 3.746, -0.8), (-0.01913, 3.746, 6.0), (-0.009754, 3.749, -0.8), (-0.009754, 3.749, 6.0), (0.06411, 5.9, 1.0), (0.06411, 3.7, 1.0), (0.06411, 4.6, 3.2), (0.06411, 3.7, 5.7), (0.0643, 9.1, 0.8), (0.0643, 7.3, 0.8), (0.0643, 8.2, 1.9), (0.0643, 7.3, 3.4), (-0.001003, 2.971, 1.084), (-0.001003, 0.8653, 1.195), (-0.001003, 2.356, 2.606), (-0.001003, 2.392, 4.337), (-0.001003, 1.868, 0.9464), (-0.001003, 2.294, 3.274), (-0.001003, 2.575, 1.783), (-0.001003, 1.482, 2.461), (-0.001003, 1.932, 2.211), (5.967e-08, 7.35, -1.1), (5.967e-08, 7.35, 3.9), (0.009755, 7.349, -1.1), (0.009755, 7.349, 3.9), (0.01913, 7.346, -1.1), (0.01913, 7.346, 3.9), (0.02778, 7.342, -1.1), (0.02778, 7.342, 3.9), (0.03536, 7.335, -1.1), (0.03536, 7.335, 3.9), (0.04157, 7.328, -1.1), (0.04157, 7.328, 3.9), (0.04619, 7.319, -1.1), (0.04619, 7.319, 3.9), (0.04904, 7.31, -1.1), (0.04904, 7.31, 3.9), (0.05, 7.3, -1.1), (0.05, 7.3, 3.9), (0.04904, 7.29, -1.1), (0.04904, 7.29, 3.9), (0.04619, 7.281, -1.1), (0.04619, 7.281, 3.9), (0.04157, 7.272, -1.1), (0.04157, 7.272, 3.9), (0.03536, 7.265, -1.1), (0.03536, 7.265, 3.9), (0.02778, 7.258, -1.1), (0.02778, 7.258, 3.9), (0.01913, 7.254, -1.1), (0.01913, 7.254, 3.9), (0.009755, 7.251, -1.1), (0.009755, 7.251, 3.9), (5.53e-08, 7.25, -1.1), (5.53e-08, 7.25, 3.9), (-0.009754, 7.251, -1.1), (-0.009754, 7.251, 3.9), (-0.01913, 7.254, -1.1), (-0.01913, 7.254, 3.9), (-0.02778, 7.258, -1.1), (-0.02778, 7.258, 3.9), (-0.03536, 7.265, -1.1), (-0.03536, 7.265, 3.9), (-0.04157, 7.272, -1.1), (-0.04157, 7.272, 3.9), (-0.04619, 7.281, -1.1), (-0.04619, 7.281, 3.9), (-0.04904, 7.29, -1.1), (-0.04904, 7.29, 3.9), (-0.05, 7.3, -1.1), (-0.05, 7.3, 3.9), (-0.04904, 7.31, -1.1), (-0.04904, 7.31, 3.9), (-0.04619, 7.319, -1.1), (-0.04619, 7.319, 3.9), (-0.04157, 7.328, -1.1), (-0.04157, 7.328, 3.9), (-0.03536, 7.335, -1.1), (-0.03536, 7.335, 3.9), (-0.02778, 7.342, -1.1), (-0.02778, 7.342, 3.9), (-0.01913, 7.346, -1.1), (-0.01913, 7.346, 3.9), (-0.009754, 7.349, -1.1), (-0.009754, 7.349, 3.9), (0.07411, 4.6, 3.2), (0.07411, 5.9, 1.0), (0.07411, 3.7, 1.0), (0.07411, 3.7, 5.7), (0.0743, 9.1, 0.8), (0.0743, 8.2, 1.9), (0.0743, 7.3, 0.8), (0.0743, 7.3, 3.4), (0.008997, 2.575, 1.783), (0.008997, 2.356, 2.606), (0.008997, 1.868, 0.9464), (0.008997, 2.971, 1.084), (0.008997, 1.482, 2.461), (0.008997, 0.8653, 1.195), (0.008997, 2.294, 3.274), (0.008997, 2.392, 4.337), (0.008997, 1.932, 2.211)], [], [(0, 12, 23, 11), (1, 13, 12, 0), (2, 14, 13, 1), (3, 15, 14, 2), (4, 16, 15, 3), (5, 17, 16, 4), (6, 18, 17, 5), (7, 19, 18, 6), (8, 20, 19, 7), (9, 21, 20, 8), (10, 22, 21, 9), (11, 23, 22, 10), (12, 24, 35, 23), (13, 25, 24, 12), (14, 26, 25, 13), (15, 27, 26, 14), (16, 28, 27, 15), (17, 29, 28, 16), (18, 30, 29, 17), (19, 31, 30, 18), (20, 32, 31, 19), (21, 33, 32, 20), (22, 34, 33, 21), (23, 35, 34, 22), (24, 36, 47, 35), (25, 37, 36, 24), (26, 38, 37, 25), (27, 39, 38, 26), (28, 40, 39, 27), (29, 41, 40, 28), (30, 42, 41, 29), (31, 43, 42, 30), (32, 44, 43, 31), (33, 45, 44, 32), (34, 46, 45, 33), (35, 47, 46, 34), (36, 48, 59, 47), (37, 49, 48, 36), (38, 50, 49, 37), (39, 51, 50, 38), (40, 52, 51, 39), (41, 53, 52, 40), (42, 54, 53, 41), (43, 55, 54, 42), (44, 56, 55, 43), (45, 57, 56, 44), (46, 58, 57, 45), (47, 59, 58, 46), (48, 60, 71, 59), (49, 61, 60, 48), (50, 62, 61, 49), (51, 63, 62, 50), (52, 64, 63, 51), (53, 65, 64, 52), (54, 66, 65, 53), (55, 67, 66, 54), (56, 68, 67, 55), (57, 69, 68, 56), (58, 70, 69, 57), (59, 71, 70, 58), (60, 72, 83, 71), (61, 73, 72, 60), (62, 74, 73, 61), (63, 75, 74, 62), (64, 76, 75, 63), (65, 77, 76, 64), (66, 78, 77, 65), (67, 79, 78, 66), (68, 80, 79, 67), (69, 81, 80, 68), (70, 82, 81, 69), (71, 83, 82, 70), (72, 84, 95, 83), (73, 85, 84, 72), (74, 86, 85, 73), (75, 87, 86, 74), (76, 88, 87, 75), (77, 89, 88, 76), (78, 90, 89, 77), (79, 91, 90, 78), (80, 92, 91, 79), (81, 93, 92, 80), (82, 94, 93, 81), (83, 95, 94, 82), (84, 96, 107, 95), (85, 97, 96, 84), (86, 98, 97, 85), (87, 99, 98, 86), (88, 100, 99, 87), (89, 101, 100, 88), (90, 102, 101, 89), (91, 103, 102, 90), (92, 104, 103, 91), (93, 105, 104, 92), (94, 106, 105, 93), (95, 107, 106, 94), (96, 108, 119, 107), (97, 109, 108, 96), (98, 110, 109, 97), (99, 111, 110, 98), (100, 112, 111, 99), (101, 113, 112, 100), (102, 114, 113, 101), (103, 115, 114, 102), (104, 116, 115, 103), (105, 117, 116, 104), (106, 118, 117, 105), (107, 119, 118, 106), (108, 120, 131, 119), (109, 121, 120, 108), (110, 122, 121, 109), (111, 123, 122, 110), (112, 124, 123, 111), (113, 125, 124, 112), (114, 126, 125, 113), (115, 127, 126, 114), (116, 128, 127, 115), (117, 129, 128, 116), (118, 130, 129, 117), (119, 131, 130, 118), (120, 132, 143, 131), (121, 133, 132, 120), (122, 134, 133, 121), (123, 135, 134, 122), (124, 136, 135, 123), (125, 137, 136, 124), (126, 138, 137, 125), (127, 139, 138, 126), (128, 140, 139, 127), (129, 141, 140, 128), (130, 142, 141, 129), (131, 143, 142, 130), (132, 144, 155, 143), (133, 145, 144, 132), (134, 146, 145, 133), (135, 147, 146, 134), (136, 148, 147, 135), (137, 149, 148, 136), (138, 150, 149, 137), (139, 151, 150, 138), (140, 152, 151, 139), (141, 153, 152, 140), (142, 154, 153, 141), (143, 155, 154, 142), (144, 156, 167, 155), (145, 157, 156, 144), (146, 158, 157, 145), (147, 159, 158, 146), (148, 160, 159, 147), (149, 161, 160, 148), (150, 162, 161, 149), (151, 163, 162, 150), (152, 164, 163, 151), (153, 165, 164, 152), (154, 166, 165, 153), (155, 167, 166, 154), (156, 168, 179, 167), (157, 169, 168, 156), (158, 170, 169, 157), (159, 171, 170, 158), (160, 172, 171, 159), (161, 173, 172, 160), (162, 174, 173, 161), (163, 175, 174, 162), (164, 176, 175, 163), (165, 177, 176, 164), (166, 178, 177, 165), (167, 179, 178, 166), (168, 180, 191, 179), (169, 181, 180, 168), (170, 182, 181, 169), (171, 183, 182, 170), (172, 184, 183, 171), (173, 185, 184, 172), (174, 186, 185, 173), (175, 187, 186, 174), (176, 188, 187, 175), (177, 189, 188, 176), (178, 190, 189, 177), (179, 191, 190, 178), (180, 192, 203, 191), (181, 193, 192, 180), (182, 194, 193, 181), (183, 195, 194, 182), (184, 196, 195, 183), (185, 197, 196, 184), (186, 198, 197, 185), (187, 199, 198, 186), (188, 200, 199, 187), (189, 201, 200, 188), (190, 202, 201, 189), (191, 203, 202, 190), (192, 204, 215, 203), (193, 205, 204, 192), (194, 206, 205, 193), (195, 207, 206, 194), (196, 208, 207, 195), (197, 209, 208, 196), (198, 210, 209, 197), (199, 211, 210, 198), (200, 212, 211, 199), (201, 213, 212, 200), (202, 214, 213, 201), (203, 215, 214, 202), (204, 216, 227, 215), (205, 217, 216, 204), (206, 218, 217, 205), (207, 219, 218, 206), (208, 220, 219, 207), (209, 221, 220, 208), (210, 222, 221, 209), (211, 223, 222, 210), (212, 224, 223, 211), (213, 225, 224, 212), (214, 226, 225, 213), (215, 227, 226, 214), (216, 228, 239, 227), (217, 229, 228, 216), (218, 230, 229, 217), (219, 231, 230, 218), (220, 232, 231, 219), (221, 233, 232, 220), (222, 234, 233, 221), (223, 235, 234, 222), (224, 236, 235, 223), (225, 237, 236, 224), (226, 238, 237, 225), (227, 239, 238, 226), (228, 240, 251, 239), (229, 241, 240, 228), (230, 242, 241, 229), (231, 243, 242, 230), (232, 244, 243, 231), (233, 245, 244, 232), (234, 246, 245, 233), (235, 247, 246, 234), (236, 248, 247, 235), (237, 249, 248, 236), (238, 250, 249, 237), (239, 251, 250, 238), (240, 252, 263, 251), (241, 253, 252, 240), (242, 254, 253, 241), (243, 255, 254, 242), (244, 256, 255, 243), (245, 257, 256, 244), (246, 258, 257, 245), (247, 259, 258, 246), (248, 260, 259, 247), (249, 261, 260, 248), (250, 262, 261, 249), (251, 263, 262, 250), (252, 264, 275, 263), (253, 265, 264, 252), (254, 266, 265, 253), (255, 267, 266, 254), (256, 268, 267, 255), (257, 269, 268, 256), (258, 270, 269, 257), (259, 271, 270, 258), (260, 272, 271, 259), (261, 273, 272, 260), (262, 274, 273, 261), (263, 275, 274, 262), (264, 276, 287, 275), (265, 277, 276, 264), (266, 278, 277, 265), (267, 279, 278, 266), (268, 280, 279, 267), (269, 281, 280, 268), (270, 282, 281, 269), (271, 283, 282, 270), (272, 284, 283, 271), (273, 285, 284, 272), (274, 286, 285, 273), (275, 287, 286, 274), (276, 288, 299, 287), (277, 289, 288, 276), (278, 290, 289, 277), (279, 291, 290, 278), (280, 292, 291, 279), (281, 293, 292, 280), (282, 294, 293, 281), (283, 295, 294, 282), (284, 296, 295, 283), (285, 297, 296, 284), (286, 298, 297, 285), (287, 299, 298, 286), (288, 300, 311, 299), (289, 301, 300, 288), (290, 302, 301, 289), (291, 303, 302, 290), (292, 304, 303, 291), (293, 305, 304, 292), (294, 306, 305, 293), (295, 307, 306, 294), (296, 308, 307, 295), (297, 309, 308, 296), (298, 310, 309, 297), (299, 311, 310, 298), (300, 312, 323, 311), (301, 313, 312, 300), (302, 314, 313, 301), (303, 315, 314, 302), (304, 316, 315, 303), (305, 317, 316, 304), (306, 318, 317, 305), (307, 319, 318, 306), (308, 320, 319, 307), (309, 321, 320, 308), (310, 322, 321, 309), (311, 323, 322, 310), (312, 324, 335, 323), (313, 325, 324, 312), (314, 326, 325, 313), (315, 327, 326, 314), (316, 328, 327, 315), (317, 329, 328, 316), (318, 330, 329, 317), (319, 331, 330, 318), (320, 332, 331, 319), (321, 333, 332, 320), (322, 334, 333, 321), (323, 335, 334, 322), (324, 336, 347, 335), (325, 337, 336, 324), (326, 338, 337, 325), (327, 339, 338, 326), (328, 340, 339, 327), (329, 341, 340, 328), (330, 342, 341, 329), (331, 343, 342, 330), (332, 344, 343, 331), (333, 345, 344, 332), (334, 346, 345, 333), (335, 347, 346, 334), (336, 348, 359, 347), (337, 349, 348, 336), (338, 350, 349, 337), (339, 351, 350, 338), (340, 352, 351, 339), (341, 353, 352, 340), (342, 354, 353, 341), (343, 355, 354, 342), (344, 356, 355, 343), (345, 357, 356, 344), (346, 358, 357, 345), (347, 359, 358, 346), (348, 360, 371, 359), (349, 361, 360, 348), (350, 362, 361, 349), (351, 363, 362, 350), (352, 364, 363, 351), (353, 365, 364, 352), (354, 366, 365, 353), (355, 367, 366, 354), (356, 368, 367, 355), (357, 369, 368, 356), (358, 370, 369, 357), (359, 371, 370, 358), (360, 372, 383, 371), (361, 373, 372, 360), (362, 374, 373, 361), (363, 375, 374, 362), (364, 376, 375, 363), (365, 377, 376, 364), (366, 378, 377, 365), (367, 379, 378, 366), (368, 380, 379, 367), (369, 381, 380, 368), (370, 382, 381, 369), (371, 383, 382, 370), (372, 384, 395, 383), (373, 385, 384, 372), (374, 386, 385, 373), (375, 387, 386, 374), (376, 388, 387, 375), (377, 389, 388, 376), (378, 390, 389, 377), (379, 391, 390, 378), (380, 392, 391, 379), (381, 393, 392, 380), (382, 394, 393, 381), (383, 395, 394, 382), (396, 397, 399, 398), (398, 399, 401, 400), (400, 401, 403, 402), (402, 403, 405, 404), (404, 405, 407, 406), (406, 407, 409, 408), (408, 409, 411, 410), (410, 411, 413, 412), (412, 413, 415, 414), (414, 415, 417, 416), (416, 417, 419, 418), (418, 419, 421, 420), (420, 421, 423, 422), (422, 423, 425, 424), (424, 425, 427, 426), (426, 427, 429, 428), (428, 429, 431, 430), (430, 431, 433, 432), (432, 433, 435, 434), (434, 435, 437, 436), (436, 437, 439, 438), (438, 439, 441, 440), (440, 441, 443, 442), (442, 443, 445, 444), (444, 445, 447, 446), (446, 447, 449, 448), (448, 449, 451, 450), (450, 451, 453, 452), (452, 453, 455, 454), (454, 455, 457, 456), (456, 457, 459, 458), (458, 459, 397, 396), (460, 461, 463, 462), (464, 465, 467, 466), (476, 475, 471, 473), (474, 476, 473, 470), (468, 472, 476, 474), (472, 469, 475, 476), (477, 478, 480, 479), (479, 480, 482, 481), (481, 482, 484, 483), (483, 484, 486, 485), (485, 486, 488, 487), (487, 488, 490, 489), (489, 490, 492, 491), (491, 492, 494, 493), (493, 494, 496, 495), (495, 496, 498, 497), (497, 498, 500, 499), (499, 500, 502, 501), (501, 502, 504, 503), (503, 504, 506, 505), (505, 506, 508, 507), (507, 508, 510, 509), (509, 510, 512, 511), (511, 512, 514, 513), (513, 514, 516, 515), (515, 516, 518, 517), (517, 518, 520, 519), (519, 520, 522, 521), (521, 522, 524, 523), (523, 524, 526, 525), (525, 526, 528, 527), (527, 528, 530, 529), (529, 530, 532, 531), (531, 532, 534, 533), (533, 534, 536, 535), (535, 536, 538, 537), (537, 538, 540, 539), (539, 540, 478, 477), (542, 541, 544, 543), (545, 546, 548, 547), (557, 555, 556, 553), (549, 550, 555, 557), (552, 549, 557, 551), (551, 557, 553, 554), (462, 541, 542, 460), (474, 549, 552, 468), (470, 550, 549, 474), (460, 542, 543, 461), (475, 553, 556, 471), (468, 552, 551, 472), (461, 543, 544, 463), (469, 554, 553, 475), (463, 544, 541, 462), (471, 556, 555, 473), (466, 546, 545, 464), (472, 551, 554, 469), (464, 545, 547, 465), (473, 555, 550, 470), (465, 547, 548, 467), (467, 548, 546, 466)])
me_beziercurve_001.polygons.foreach_set('use_smooth', [True] * 476)
_uv = me_beziercurve_001.uv_layers.new(name='UVMap')
_uv.uv.foreach_set('vector', [0.9779, 0.561, 0.9819, 0.5571, 0.9822, 0.5574, 0.9781, 0.5613, 0.9778, 0.5608, 0.9817, 0.557, 0.9819, 0.5571, 0.9779, 0.561, 0.9996, 8.693e-05, 0.9996, 0.004228, 0.9992, 0.004174, 0.9992, 0.0, 1.0, 1.318e-06, 1.0, 0.004175, 0.9996, 0.004228, 0.9996, 8.693e-05, 0.9525, 0.2556, 0.9565, 0.2595, 0.9563, 0.2596, 0.9524, 0.2558, 0.9527, 0.2552, 0.9569, 0.2592, 0.9565, 0.2595, 0.9525, 0.2556, 0.9529, 0.2549, 0.9572, 0.259, 0.9569, 0.2592, 0.9527, 0.2552, 0.9531, 0.2546, 0.9574, 0.2588, 0.9572, 0.259, 0.9529, 0.2549, 0.934, 0.5534, 0.934, 0.5594, 0.9336, 0.5593, 0.9336, 0.5534, 0.9344, 0.5534, 0.9344, 0.5593, 0.934, 0.5594, 0.934, 0.5534, 0.9783, 0.5617, 0.9826, 0.5576, 0.9828, 0.5578, 0.9785, 0.5619, 0.9781, 0.5613, 0.9822, 0.5574, 0.9826, 0.5576, 0.9783, 0.5617, 0.9819, 0.5571, 0.9852, 0.5507, 0.9855, 0.5508, 0.9822, 0.5574, 0.9817, 0.557, 0.9849, 0.5506, 0.9852, 0.5507, 0.9819, 0.5571, 0.9996, 0.004228, 0.9996, 0.01087, 0.9992, 0.01084, 0.9992, 0.004174, 1.0, 0.004175, 1.0, 0.01084, 0.9996, 0.01087, 0.9996, 0.004228, 0.9565, 0.2595, 0.9598, 0.2659, 0.9595, 0.266, 0.9563, 0.2596, 0.9569, 0.2592, 0.9601, 0.2658, 0.9598, 0.2659, 0.9565, 0.2595, 0.9572, 0.259, 0.9605, 0.2656, 0.9601, 0.2658, 0.9569, 0.2592, 0.9574, 0.2588, 0.9608, 0.2655, 0.9605, 0.2656, 0.9572, 0.259, 0.934, 0.5594, 0.934, 0.5659, 0.9336, 0.5658, 0.9336, 0.5593, 0.9344, 0.5593, 0.9344, 0.5658, 0.934, 0.5659, 0.934, 0.5594, 0.9826, 0.5576, 0.9859, 0.551, 0.9862, 0.5511, 0.9828, 0.5578, 0.9822, 0.5574, 0.9855, 0.5508, 0.9859, 0.551, 0.9826, 0.5576, 0.9852, 0.5507, 0.9877, 0.5418, 0.988, 0.5419, 0.9855, 0.5508, 0.9849, 0.5506, 0.9874, 0.5417, 0.9877, 0.5418, 0.9852, 0.5507, 0.9996, 0.01087, 0.9996, 0.01988, 0.9992, 0.01987, 0.9992, 0.01084, 1.0, 0.01084, 1.0, 0.01987, 0.9996, 0.01988, 0.9996, 0.01087, 0.9598, 0.2659, 0.9623, 0.2748, 0.962, 0.2748, 0.9595, 0.266, 0.9601, 0.2658, 0.9627, 0.2747, 0.9623, 0.2748, 0.9598, 0.2659, 0.9605, 0.2656, 0.9631, 0.2746, 0.9627, 0.2747, 0.9601, 0.2658, 0.9608, 0.2655, 0.9633, 0.2745, 0.9631, 0.2746, 0.9605, 0.2656, 0.934, 0.5659, 0.934, 0.5729, 0.9336, 0.5728, 0.9336, 0.5658, 0.9344, 0.5658, 0.9344, 0.5728, 0.934, 0.5729, 0.934, 0.5659, 0.9859, 0.551, 0.9884, 0.542, 0.9887, 0.542, 0.9862, 0.5511, 0.9855, 0.5508, 0.988, 0.5419, 0.9884, 0.542, 0.9859, 0.551, 0.9877, 0.5418, 0.9895, 0.5307, 0.9899, 0.5308, 0.988, 0.5419, 0.9992, 0.01987, 0.9992, 0.03107, 0.9989, 0.03106, 0.9989, 0.01984, 0.9996, 0.01988, 0.9996, 0.03107, 0.9992, 0.03107, 0.9992, 0.01987, 1.0, 0.01987, 1.0, 0.03107, 0.9996, 0.03107, 0.9996, 0.01988, 0.9623, 0.2748, 0.9641, 0.2859, 0.9638, 0.2859, 0.962, 0.2748, 0.9627, 0.2747, 0.9645, 0.2858, 0.9641, 0.2859, 0.9623, 0.2748, 0.9631, 0.2746, 0.9649, 0.2858, 0.9645, 0.2858, 0.9627, 0.2747, 0.9633, 0.2745, 0.9652, 0.2857, 0.9649, 0.2858, 0.9631, 0.2746, 0.934, 0.5729, 0.934, 0.5805, 0.9336, 0.5804, 0.9336, 0.5728, 0.9344, 0.5728, 0.9344, 0.5804, 0.934, 0.5805, 0.934, 0.5729, 0.9884, 0.542, 0.9902, 0.5308, 0.9905, 0.5308, 0.9887, 0.542, 0.988, 0.5419, 0.9899, 0.5308, 0.9902, 0.5308, 0.9884, 0.542, 0.9895, 0.5307, 0.9906, 0.5175, 0.991, 0.5176, 0.9899, 0.5308, 0.9992, 0.03107, 0.9992, 0.04426, 0.9989, 0.04427, 0.9989, 0.03106, 0.9996, 0.03107, 0.9996, 0.04426, 0.9992, 0.04426, 0.9992, 0.03107, 1.0, 0.03107, 1.0, 0.04426, 0.9996, 0.04426, 0.9996, 0.03107, 0.9641, 0.2859, 0.9652, 0.299, 0.9649, 0.2991, 0.9638, 0.2859, 0.9645, 0.2858, 0.9656, 0.299, 0.9652, 0.299, 0.9641, 0.2859, 0.9649, 0.2858, 0.966, 0.299, 0.9656, 0.299, 0.9645, 0.2858, 0.9652, 0.2857, 0.9663, 0.299, 0.966, 0.299, 0.9649, 0.2858, 0.934, 0.5805, 0.934, 0.5886, 0.9336, 0.5886, 0.9336, 0.5804, 0.9344, 0.5804, 0.9344, 0.5886, 0.934, 0.5886, 0.934, 0.5805, 0.9902, 0.5308, 0.9914, 0.5176, 0.9917, 0.5176, 0.9905, 0.5308, 0.9899, 0.5308, 0.991, 0.5176, 0.9914, 0.5176, 0.9902, 0.5308, 0.9906, 0.5175, 0.9912, 0.5025, 0.9916, 0.5025, 0.991, 0.5176, 0.9903, 0.5175, 0.9909, 0.5025, 0.9912, 0.5025, 0.9906, 0.5175, 0.9996, 0.04426, 0.9996, 0.05927, 0.9992, 0.05928, 0.9992, 0.04426, 1.0, 0.04426, 1.0, 0.05928, 0.9996, 0.05927, 0.9996, 0.04426, 0.9652, 0.299, 0.9658, 0.3141, 0.9655, 0.3141, 0.9649, 0.2991, 0.9656, 0.299, 0.9662, 0.3141, 0.9658, 0.3141, 0.9652, 0.299, 0.966, 0.299, 0.9666, 0.3141, 0.9662, 0.3141, 0.9656, 0.299, 0.9663, 0.299, 0.9669, 0.3141, 0.9666, 0.3141, 0.966, 0.299, 0.934, 0.5886, 0.934, 0.5973, 0.9336, 0.5972, 0.9336, 0.5886, 0.9344, 0.5886, 0.9344, 0.5972, 0.934, 0.5973, 0.934, 0.5886, 0.9914, 0.5176, 0.992, 0.5025, 0.9922, 0.5025, 0.9917, 0.5176, 0.991, 0.5176, 0.9916, 0.5025, 0.992, 0.5025, 0.9914, 0.5176, 0.9912, 0.5025, 0.9912, 0.4857, 0.9916, 0.4857, 0.9916, 0.5025, 0.9909, 0.5025, 0.9909, 0.4857, 0.9912, 0.4857, 0.9912, 0.5025, 0.9996, 0.05927, 0.9996, 0.07594, 0.9992, 0.07595, 0.9992, 0.05928, 1.0, 0.05928, 1.0, 0.07595, 0.9996, 0.07594, 0.9996, 0.05927, 0.9658, 0.3141, 0.9658, 0.3309, 0.9655, 0.3309, 0.9655, 0.3141, 0.9662, 0.3141, 0.9662, 0.3309, 0.9658, 0.3309, 0.9658, 0.3141, 0.9666, 0.3141, 0.9666, 0.3309, 0.9662, 0.3309, 0.9662, 0.3141, 0.9669, 0.3141, 0.9669, 0.3309, 0.9666, 0.3309, 0.9666, 0.3141, 0.934, 0.5973, 0.934, 0.6064, 0.9336, 0.6063, 0.9336, 0.5972, 0.9344, 0.5972, 0.9344, 0.6063, 0.934, 0.6064, 0.934, 0.5973, 0.992, 0.5025, 0.992, 0.4857, 0.9923, 0.4857, 0.9922, 0.5025, 0.9916, 0.5025, 0.9916, 0.4857, 0.992, 0.4857, 0.992, 0.5025, 0.9912, 0.4857, 0.9907, 0.4674, 0.9911, 0.4674, 0.9916, 0.4857, 0.9909, 0.4857, 0.9904, 0.4674, 0.9907, 0.4674, 0.9912, 0.4857, 0.9996, 0.07594, 0.9996, 0.09411, 0.9992, 0.09412, 0.9992, 0.07595, 1.0, 0.07595, 1.0, 0.09412, 0.9996, 0.09411, 0.9996, 0.07594, 0.9658, 0.3309, 0.9654, 0.3492, 0.9651, 0.3492, 0.9655, 0.3309, 0.9662, 0.3309, 0.9658, 0.3492, 0.9654, 0.3492, 0.9658, 0.3309, 0.9666, 0.3309, 0.9662, 0.3492, 0.9658, 0.3492, 0.9662, 0.3309, 0.9669, 0.3309, 0.9664, 0.3492, 0.9662, 0.3492, 0.9666, 0.3309, 0.934, 0.6064, 0.9341, 0.616, 0.9337, 0.6159, 0.9336, 0.6063, 0.9344, 0.6063, 0.9344, 0.6159, 0.9341, 0.616, 0.934, 0.6064, 0.992, 0.4857, 0.9915, 0.4674, 0.9918, 0.4674, 0.9923, 0.4857, 0.9916, 0.4857, 0.9911, 0.4674, 0.9915, 0.4674, 0.992, 0.4857, 0.9907, 0.4674, 0.9898, 0.4477, 0.9902, 0.4477, 0.9911, 0.4674, 0.9904, 0.4674, 0.9896, 0.4477, 0.9898, 0.4477, 0.9907, 0.4674, 0.9996, 0.09411, 0.9996, 0.1136, 0.9992, 0.1136, 0.9992, 0.09412, 1.0, 0.09412, 1.0, 0.1136, 0.9996, 0.1136, 0.9996, 0.09411, 0.9654, 0.3492, 0.9645, 0.3689, 0.9642, 0.3688, 0.9651, 0.3492, 0.9658, 0.3492, 0.9649, 0.3689, 0.9645, 0.3689, 0.9654, 0.3492, 0.9662, 0.3492, 0.9653, 0.3689, 0.9649, 0.3689, 0.9658, 0.3492, 0.9664, 0.3492, 0.9656, 0.3689, 0.9653, 0.3689, 0.9662, 0.3492, 0.9341, 0.616, 0.9341, 0.6259, 0.9337, 0.6258, 0.9337, 0.6159, 0.9344, 0.6159, 0.9345, 0.6258, 0.9341, 0.6259, 0.9341, 0.616, 0.9915, 0.4674, 0.9906, 0.4477, 0.9909, 0.4477, 0.9918, 0.4674, 0.9911, 0.4674, 0.9902, 0.4477, 0.9906, 0.4477, 0.9915, 0.4674, 0.9898, 0.4477, 0.9886, 0.4268, 0.989, 0.4268, 0.9902, 0.4477, 0.9896, 0.4477, 0.9883, 0.4268, 0.9886, 0.4268, 0.9898, 0.4477, 0.9996, 0.1136, 0.9996, 0.1343, 0.9992, 0.1343, 0.9992, 0.1136, 1.0, 0.1136, 1.0, 0.1343, 0.9996, 0.1343, 0.9996, 0.1136, 0.9645, 0.3689, 0.9633, 0.3898, 0.963, 0.3897, 0.9642, 0.3688, 0.9649, 0.3689, 0.9637, 0.3898, 0.9633, 0.3898, 0.9645, 0.3689, 0.9653, 0.3689, 0.9641, 0.3898, 0.9637, 0.3898, 0.9649, 0.3689, 0.9656, 0.3689, 0.9644, 0.3898, 0.9641, 0.3898, 0.9653, 0.3689, 0.9341, 0.6259, 0.9341, 0.6362, 0.9337, 0.6361, 0.9337, 0.6258, 0.9345, 0.6258, 0.9345, 0.6361, 0.9341, 0.6362, 0.9341, 0.6259, 0.9906, 0.4477, 0.9894, 0.4268, 0.9897, 0.4268, 0.9909, 0.4477, 0.9902, 0.4477, 0.989, 0.4268, 0.9894, 0.4268, 0.9906, 0.4477, 0.9886, 0.4268, 0.9871, 0.4049, 0.9875, 0.4049, 0.989, 0.4268, 0.9883, 0.4268, 0.9868, 0.4049, 0.9871, 0.4049, 0.9886, 0.4268, 0.9996, 0.1343, 0.9996, 0.156, 0.9992, 0.156, 0.9992, 0.1343, 1.0, 0.1343, 1.0, 0.156, 0.9996, 0.156, 0.9996, 0.1343, 0.9633, 0.3898, 0.9617, 0.4117, 0.9615, 0.4117, 0.963, 0.3897, 0.9637, 0.3898, 0.9621, 0.4117, 0.9617, 0.4117, 0.9633, 0.3898, 0.9641, 0.3898, 0.9625, 0.4118, 0.9621, 0.4117, 0.9637, 0.3898, 0.9644, 0.3898, 0.9628, 0.4118, 0.9625, 0.4118, 0.9641, 0.3898, 0.9341, 0.6362, 0.9341, 0.6468, 0.9337, 0.6467, 0.9337, 0.6361, 0.9345, 0.6361, 0.9345, 0.6467, 0.9341, 0.6468, 0.9341, 0.6362, 0.9894, 0.4268, 0.9879, 0.4048, 0.9882, 0.4048, 0.9897, 0.4268, 0.989, 0.4268, 0.9875, 0.4049, 0.9879, 0.4048, 0.9894, 0.4268, 0.9871, 0.4049, 0.9853, 0.3821, 0.9857, 0.382, 0.9875, 0.4049, 0.9868, 0.4049, 0.985, 0.3821, 0.9853, 0.3821, 0.9871, 0.4049, 0.9996, 0.156, 0.9996, 0.1785, 0.9992, 0.1785, 0.9992, 0.156, 1.0, 0.156, 1.0, 0.1785, 0.9996, 0.1785, 0.9996, 0.156, 0.9617, 0.4117, 0.96, 0.4345, 0.9597, 0.4345, 0.9615, 0.4117, 0.9621, 0.4117, 0.9604, 0.4346, 0.96, 0.4345, 0.9617, 0.4117, 0.9625, 0.4118, 0.9608, 0.4346, 0.9604, 0.4346, 0.9621, 0.4117, 0.9628, 0.4118, 0.9611, 0.4346, 0.9608, 0.4346, 0.9625, 0.4118, 0.9341, 0.6468, 0.9341, 0.6577, 0.9337, 0.6576, 0.9337, 0.6467, 0.9345, 0.6467, 0.9345, 0.6576, 0.9341, 0.6577, 0.9341, 0.6468, 0.9879, 0.4048, 0.9861, 0.382, 0.9864, 0.382, 0.9882, 0.4048, 0.9875, 0.4049, 0.9857, 0.382, 0.9861, 0.382, 0.9879, 0.4048, 0.9853, 0.3821, 0.9834, 0.3585, 0.9838, 0.3585, 0.9857, 0.382, 0.985, 0.3821, 0.9831, 0.3586, 0.9834, 0.3585, 0.9853, 0.3821, 0.9996, 0.1785, 0.9996, 0.2017, 0.9992, 0.2017, 0.9992, 0.1785, 1.0, 0.1785, 1.0, 0.2017, 0.9996, 0.2017, 0.9996, 0.1785, 0.96, 0.4345, 0.9581, 0.4581, 0.9578, 0.458, 0.9597, 0.4345, 0.9604, 0.4346, 0.9585, 0.4581, 0.9581, 0.4581, 0.96, 0.4345, 0.9608, 0.4346, 0.9588, 0.4581, 0.9585, 0.4581, 0.9604, 0.4346, 0.9611, 0.4346, 0.9591, 0.4581, 0.9588, 0.4581, 0.9608, 0.4346, 0.9341, 0.6577, 0.9341, 0.6688, 0.9337, 0.6687, 0.9337, 0.6576, 0.9345, 0.6576, 0.9345, 0.6687, 0.9341, 0.6688, 0.9341, 0.6577, 0.9861, 0.382, 0.9842, 0.3585, 0.9845, 0.3585, 0.9864, 0.382, 0.9857, 0.382, 0.9838, 0.3585, 0.9842, 0.3585, 0.9861, 0.382, 0.9834, 0.3585, 0.9813, 0.3345, 0.9817, 0.3344, 0.9838, 0.3585, 0.9831, 0.3586, 0.981, 0.3345, 0.9813, 0.3345, 0.9834, 0.3585, 0.9996, 0.2017, 0.9996, 0.2254, 0.9992, 0.2255, 0.9992, 0.2017, 1.0, 0.2017, 1.0, 0.2255, 0.9996, 0.2254, 0.9996, 0.2017, 0.9581, 0.4581, 0.956, 0.4821, 0.9557, 0.4821, 0.9578, 0.458, 0.9585, 0.4581, 0.9564, 0.4822, 0.956, 0.4821, 0.9581, 0.4581, 0.9588, 0.4581, 0.9568, 0.4822, 0.9564, 0.4822, 0.9585, 0.4581, 0.9591, 0.4581, 0.9571, 0.4822, 0.9568, 0.4822, 0.9588, 0.4581, 0.9341, 0.6688, 0.9341, 0.6801, 0.9337, 0.6801, 0.9337, 0.6687, 0.9345, 0.6687, 0.9344, 0.6801, 0.9341, 0.6801, 0.9341, 0.6688, 0.9842, 0.3585, 0.9821, 0.3344, 0.9824, 0.3344, 0.9845, 0.3585, 0.9838, 0.3585, 0.9817, 0.3344, 0.9821, 0.3344, 0.9842, 0.3585, 0.9813, 0.3345, 0.9792, 0.31, 0.9796, 0.31, 0.9817, 0.3344, 0.981, 0.3345, 0.9789, 0.3101, 0.9792, 0.31, 0.9813, 0.3345, 0.9996, 0.2254, 0.9996, 0.2495, 0.9992, 0.2496, 0.9992, 0.2255, 1.0, 0.2255, 1.0, 0.2496, 0.9996, 0.2495, 0.9996, 0.2254, 0.956, 0.4821, 0.9539, 0.5066, 0.9536, 0.5065, 0.9557, 0.4821, 0.9564, 0.4822, 0.9543, 0.5066, 0.9539, 0.5066, 0.956, 0.4821, 0.9568, 0.4822, 0.9547, 0.5066, 0.9543, 0.5066, 0.9564, 0.4822, 0.9571, 0.4822, 0.955, 0.5066, 0.9547, 0.5066, 0.9568, 0.4822, 0.9341, 0.6801, 0.934, 0.6916, 0.9337, 0.6915, 0.9337, 0.6801, 0.9344, 0.6801, 0.9344, 0.6915, 0.934, 0.6916, 0.9341, 0.6801, 0.9821, 0.3344, 0.98, 0.31, 0.9803, 0.31, 0.9824, 0.3344, 0.9817, 0.3344, 0.9796, 0.31, 0.98, 0.31, 0.9821, 0.3344, 0.9792, 0.31, 0.9771, 0.2854, 0.9775, 0.2854, 0.9796, 0.31, 0.9789, 0.3101, 0.9768, 0.2854, 0.9771, 0.2854, 0.9792, 0.31, 0.9996, 0.2495, 0.9996, 0.2738, 0.9992, 0.2739, 0.9992, 0.2496, 1.0, 0.2496, 1.0, 0.2739, 0.9996, 0.2738, 0.9996, 0.2495, 0.9539, 0.5066, 0.9518, 0.5312, 0.9515, 0.5312, 0.9536, 0.5065, 0.9543, 0.5066, 0.9522, 0.5312, 0.9518, 0.5312, 0.9539, 0.5066, 0.9547, 0.5066, 0.9526, 0.5313, 0.9522, 0.5312, 0.9543, 0.5066, 0.955, 0.5066, 0.9528, 0.5313, 0.9526, 0.5313, 0.9547, 0.5066, 0.934, 0.6916, 0.934, 0.7032, 0.9336, 0.7031, 0.9337, 0.6915, 0.9344, 0.6915, 0.9344, 0.7031, 0.934, 0.7032, 0.934, 0.6916, 0.98, 0.31, 0.9779, 0.2853, 0.9782, 0.2853, 0.9803, 0.31, 0.9796, 0.31, 0.9775, 0.2854, 0.9779, 0.2853, 0.98, 0.31, 0.9771, 0.2854, 0.975, 0.2607, 0.9754, 0.2607, 0.9775, 0.2854, 0.9768, 0.2854, 0.9747, 0.2608, 0.975, 0.2607, 0.9771, 0.2854, 0.9996, 0.2738, 0.9996, 0.2982, 0.9992, 0.2982, 0.9992, 0.2739, 1.0, 0.2739, 1.0, 0.2982, 0.9996, 0.2982, 0.9996, 0.2738, 0.9518, 0.5312, 0.9497, 0.5559, 0.9494, 0.5558, 0.9515, 0.5312, 0.9522, 0.5312, 0.9501, 0.5559, 0.9497, 0.5559, 0.9518, 0.5312, 0.9526, 0.5313, 0.9505, 0.5559, 0.9501, 0.5559, 0.9522, 0.5312, 0.9528, 0.5313, 0.9508, 0.556, 0.9505, 0.5559, 0.9526, 0.5313, 0.934, 0.7032, 0.934, 0.7148, 0.9336, 0.7147, 0.9336, 0.7031, 0.9344, 0.7031, 0.9344, 0.7147, 0.934, 0.7148, 0.934, 0.7032, 0.9779, 0.2853, 0.9758, 0.2607, 0.9761, 0.2606, 0.9782, 0.2853, 0.9775, 0.2854, 0.9754, 0.2607, 0.9758, 0.2607, 0.9779, 0.2853, 0.975, 0.2607, 0.9731, 0.2362, 0.9735, 0.2362, 0.9754, 0.2607, 0.9747, 0.2608, 0.9728, 0.2362, 0.9731, 0.2362, 0.975, 0.2607, 0.9996, 0.2982, 0.9996, 0.3224, 0.9992, 0.3224, 0.9992, 0.2982, 1.0, 0.2982, 1.0, 0.3224, 0.9996, 0.3224, 0.9996, 0.2982, 0.9497, 0.5559, 0.9478, 0.5804, 0.9475, 0.5804, 0.9494, 0.5558, 0.9501, 0.5559, 0.9482, 0.5804, 0.9478, 0.5804, 0.9497, 0.5559, 0.9505, 0.5559, 0.9486, 0.5805, 0.9482, 0.5804, 0.9501, 0.5559, 0.9508, 0.556, 0.9489, 0.5805, 0.9486, 0.5805, 0.9505, 0.5559, 0.934, 0.7148, 0.934, 0.7265, 0.9336, 0.7264, 0.9336, 0.7147, 0.9344, 0.7147, 0.9344, 0.7264, 0.934, 0.7265, 0.934, 0.7148, 0.9758, 0.2607, 0.9739, 0.2361, 0.9741, 0.2361, 0.9761, 0.2606, 0.9754, 0.2607, 0.9735, 0.2362, 0.9739, 0.2361, 0.9758, 0.2607, 0.9731, 0.2362, 0.9713, 0.212, 0.9717, 0.2119, 0.9735, 0.2362, 0.9728, 0.2362, 0.971, 0.212, 0.9713, 0.212, 0.9731, 0.2362, 0.9996, 0.3224, 0.9996, 0.3464, 0.9992, 0.3464, 0.9992, 0.3224, 1.0, 0.3224, 1.0, 0.3464, 0.9996, 0.3464, 0.9996, 0.3224, 0.9478, 0.5804, 0.946, 0.6046, 0.9457, 0.6046, 0.9475, 0.5804, 0.9482, 0.5804, 0.9464, 0.6047, 0.946, 0.6046, 0.9478, 0.5804, 0.9486, 0.5805, 0.9468, 0.6047, 0.9464, 0.6047, 0.9482, 0.5804, 0.9489, 0.5805, 0.9471, 0.6047, 0.9468, 0.6047, 0.9486, 0.5805, 0.934, 0.7265, 0.934, 0.7381, 0.9336, 0.738, 0.9336, 0.7264, 0.9344, 0.7264, 0.9344, 0.738, 0.934, 0.7381, 0.934, 0.7265, 0.9739, 0.2361, 0.9721, 0.2119, 0.9724, 0.2119, 0.9741, 0.2361, 0.9735, 0.2362, 0.9717, 0.2119, 0.9721, 0.2119, 0.9739, 0.2361, 0.9713, 0.212, 0.9698, 0.1882, 0.9702, 0.1882, 0.9717, 0.2119, 0.971, 0.212, 0.9695, 0.1882, 0.9698, 0.1882, 0.9713, 0.212, 0.9996, 0.3464, 0.9996, 0.3699, 0.9992, 0.3699, 0.9992, 0.3464, 1.0, 0.3464, 1.0, 0.3699, 0.9996, 0.3699, 0.9996, 0.3464, 0.946, 0.6046, 0.9445, 0.6284, 0.9442, 0.6284, 0.9457, 0.6046, 0.9464, 0.6047, 0.9449, 0.6284, 0.9445, 0.6284, 0.946, 0.6046, 0.9468, 0.6047, 0.9453, 0.6285, 0.9449, 0.6284, 0.9464, 0.6047, 0.9471, 0.6047, 0.9456, 0.6285, 0.9453, 0.6285, 0.9468, 0.6047, 0.934, 0.7381, 0.934, 0.7497, 0.9336, 0.7496, 0.9336, 0.738, 0.9344, 0.738, 0.9344, 0.7496, 0.934, 0.7497, 0.934, 0.7381, 0.9721, 0.2119, 0.9706, 0.1881, 0.9708, 0.1881, 0.9724, 0.2119, 0.9717, 0.2119, 0.9702, 0.1882, 0.9706, 0.1881, 0.9721, 0.2119, 0.9698, 0.1882, 0.9685, 0.165, 0.9689, 0.165, 0.9702, 0.1882, 0.9695, 0.1882, 0.9682, 0.1651, 0.9685, 0.165, 0.9698, 0.1882, 0.9996, 0.3699, 0.9996, 0.3928, 0.9992, 0.3928, 0.9992, 0.3699, 1.0, 0.3699, 1.0, 0.3928, 0.9996, 0.3928, 0.9996, 0.3699, 0.9445, 0.6284, 0.9433, 0.6516, 0.943, 0.6515, 0.9442, 0.6284, 0.9449, 0.6284, 0.9437, 0.6516, 0.9433, 0.6516, 0.9445, 0.6284, 0.9453, 0.6285, 0.9441, 0.6516, 0.9437, 0.6516, 0.9449, 0.6284, 0.9456, 0.6285, 0.9443, 0.6516, 0.9441, 0.6516, 0.9453, 0.6285, 0.934, 0.7497, 0.934, 0.7612, 0.9336, 0.7611, 0.9336, 0.7496, 0.9344, 0.7496, 0.9344, 0.7611, 0.934, 0.7612, 0.934, 0.7497, 0.9706, 0.1881, 0.9693, 0.165, 0.9696, 0.165, 0.9708, 0.1881, 0.9702, 0.1882, 0.9689, 0.165, 0.9693, 0.165, 0.9706, 0.1881, 0.9685, 0.165, 0.9677, 0.1427, 0.968, 0.1427, 0.9689, 0.165, 0.9682, 0.1651, 0.9674, 0.1427, 0.9677, 0.1427, 0.9685, 0.165, 0.9996, 0.3928, 0.9996, 0.4149, 0.9992, 0.4149, 0.9992, 0.3928, 1.0, 0.3928, 1.0, 0.4149, 0.9996, 0.4149, 0.9996, 0.3928, 0.9433, 0.6516, 0.9424, 0.6739, 0.9421, 0.6739, 0.943, 0.6515, 0.9437, 0.6516, 0.9428, 0.6739, 0.9424, 0.6739, 0.9433, 0.6516, 0.9441, 0.6516, 0.9432, 0.6739, 0.9428, 0.6739, 0.9437, 0.6516, 0.9443, 0.6516, 0.9435, 0.6739, 0.9432, 0.6739, 0.9441, 0.6516, 0.934, 0.7612, 0.934, 0.7725, 0.9336, 0.7725, 0.9336, 0.7611, 0.9344, 0.7611, 0.9344, 0.7725, 0.934, 0.7725, 0.934, 0.7612, 0.9693, 0.165, 0.9684, 0.1427, 0.9687, 0.1427, 0.9696, 0.165, 0.9689, 0.165, 0.968, 0.1427, 0.9684, 0.1427, 0.9693, 0.165, 0.9677, 0.1427, 0.9672, 0.1214, 0.9676, 0.1213, 0.968, 0.1427, 0.9674, 0.1427, 0.9669, 0.1214, 0.9672, 0.1214, 0.9677, 0.1427, 0.9996, 0.4149, 0.9996, 0.4361, 0.9992, 0.4361, 0.9992, 0.4149, 1.0, 0.4149, 1.0, 0.4361, 0.9996, 0.4361, 0.9996, 0.4149, 0.9424, 0.6739, 0.9419, 0.6953, 0.9416, 0.6952, 0.9421, 0.6739, 0.9428, 0.6739, 0.9423, 0.6953, 0.9419, 0.6953, 0.9424, 0.6739, 0.9432, 0.6739, 0.9427, 0.6953, 0.9423, 0.6953, 0.9428, 0.6739, 0.9435, 0.6739, 0.943, 0.6953, 0.9427, 0.6953, 0.9432, 0.6739, 0.934, 0.7725, 0.934, 0.7837, 0.9336, 0.7836, 0.9336, 0.7725, 0.9344, 0.7725, 0.9344, 0.7836, 0.934, 0.7837, 0.934, 0.7725, 0.9684, 0.1427, 0.968, 0.1213, 0.9683, 0.1213, 0.9687, 0.1427, 0.968, 0.1427, 0.9676, 0.1213, 0.968, 0.1213, 0.9684, 0.1427, 0.9672, 0.1214, 0.9672, 0.1011, 0.9676, 0.1011, 0.9676, 0.1213, 0.9669, 0.1214, 0.9669, 0.1011, 0.9672, 0.1011, 0.9672, 0.1214, 0.9996, 0.4361, 0.9996, 0.4563, 0.9992, 0.4563, 0.9992, 0.4361, 1.0, 0.4361, 1.0, 0.4563, 0.9996, 0.4563, 0.9996, 0.4361, 0.9419, 0.6953, 0.9419, 0.7155, 0.9417, 0.7155, 0.9416, 0.6952, 0.9423, 0.6953, 0.9423, 0.7155, 0.9419, 0.7155, 0.9419, 0.6953, 0.9427, 0.6953, 0.9427, 0.7155, 0.9423, 0.7155, 0.9423, 0.6953, 0.943, 0.6953, 0.943, 0.7155, 0.9427, 0.7155, 0.9427, 0.6953, 0.934, 0.7837, 0.934, 0.7947, 0.9336, 0.7946, 0.9336, 0.7836, 0.9344, 0.7836, 0.9344, 0.7946, 0.934, 0.7947, 0.934, 0.7837, 0.968, 0.1213, 0.968, 0.1011, 0.9683, 0.1011, 0.9683, 0.1213, 0.9676, 0.1213, 0.9676, 0.1011, 0.968, 0.1011, 0.968, 0.1213, 0.9672, 0.1011, 0.9677, 0.08221, 0.9681, 0.08223, 0.9676, 0.1011, 0.9669, 0.1011, 0.9675, 0.0822, 0.9677, 0.08221, 0.9672, 0.1011, 0.9996, 0.4563, 0.9996, 0.4752, 0.9992, 0.4752, 0.9992, 0.4563, 1.0, 0.4563, 1.0, 0.4752, 0.9996, 0.4752, 0.9996, 0.4563, 0.9419, 0.7155, 0.9425, 0.7344, 0.9422, 0.7344, 0.9417, 0.7155, 0.9423, 0.7155, 0.9429, 0.7344, 0.9425, 0.7344, 0.9419, 0.7155, 0.9427, 0.7155, 0.9433, 0.7344, 0.9429, 0.7344, 0.9423, 0.7155, 0.943, 0.7155, 0.9436, 0.7343, 0.9433, 0.7344, 0.9427, 0.7155, 0.934, 0.7947, 0.934, 0.8054, 0.9336, 0.8053, 0.9336, 0.7946, 0.9344, 0.7946, 0.9344, 0.8053, 0.934, 0.8054, 0.934, 0.7947, 0.968, 0.1011, 0.9685, 0.08225, 0.9688, 0.08226, 0.9683, 0.1011, 0.9676, 0.1011, 0.9681, 0.08223, 0.9685, 0.08225, 0.968, 0.1011, 0.9677, 0.08221, 0.9689, 0.06476, 0.9693, 0.0648, 0.9681, 0.08223, 0.9675, 0.0822, 0.9686, 0.06474, 0.9689, 0.06476, 0.9677, 0.08221, 0.9996, 0.4752, 0.9996, 0.4926, 0.9992, 0.4926, 0.9992, 0.4752, 1.0, 0.4752, 1.0, 0.4926, 0.9996, 0.4926, 0.9996, 0.4752, 0.9425, 0.7344, 0.9436, 0.7518, 0.9434, 0.7519, 0.9422, 0.7344, 0.9429, 0.7344, 0.944, 0.7518, 0.9436, 0.7518, 0.9425, 0.7344, 0.9433, 0.7344, 0.9444, 0.7518, 0.944, 0.7518, 0.9429, 0.7344, 0.9436, 0.7343, 0.9447, 0.7517, 0.9444, 0.7518, 0.9433, 0.7344, 0.934, 0.8054, 0.934, 0.8158, 0.9336, 0.8157, 0.9336, 0.8053, 0.9344, 0.8053, 0.9344, 0.8157, 0.934, 0.8158, 0.934, 0.8054, 0.9685, 0.08225, 0.9697, 0.06483, 0.97, 0.06486, 0.9688, 0.08226, 0.9681, 0.08223, 0.9693, 0.0648, 0.9697, 0.06483, 0.9685, 0.08225, 0.9689, 0.06476, 0.9707, 0.04895, 0.9711, 0.04901, 0.9693, 0.0648, 0.9992, 0.4926, 0.9992, 0.5086, 0.9989, 0.5086, 0.9989, 0.4927, 0.9996, 0.4926, 0.9996, 0.5086, 0.9992, 0.5086, 0.9992, 0.4926, 1.0, 0.4926, 1.0, 0.5086, 0.9996, 0.5086, 0.9996, 0.4926, 0.9436, 0.7518, 0.9454, 0.7677, 0.9452, 0.7677, 0.9434, 0.7519, 0.944, 0.7518, 0.9458, 0.7676, 0.9454, 0.7677, 0.9436, 0.7518, 0.9444, 0.7518, 0.9462, 0.7675, 0.9458, 0.7676, 0.944, 0.7518, 0.9447, 0.7517, 0.9465, 0.7675, 0.9462, 0.7675, 0.9444, 0.7518, 0.934, 0.8158, 0.934, 0.8258, 0.9336, 0.8257, 0.9336, 0.8157, 0.9344, 0.8157, 0.9344, 0.8257, 0.934, 0.8258, 0.934, 0.8158, 0.9697, 0.06483, 0.9715, 0.04907, 0.9718, 0.04911, 0.97, 0.06486, 0.9693, 0.0648, 0.9711, 0.04901, 0.9715, 0.04907, 0.9697, 0.06483, 0.9707, 0.04895, 0.9732, 0.03495, 0.9736, 0.03503, 0.9711, 0.04901, 0.9704, 0.04891, 0.9729, 0.03489, 0.9732, 0.03495, 0.9707, 0.04895, 0.9996, 0.5086, 0.9996, 0.5228, 0.9992, 0.5228, 0.9992, 0.5086, 1.0, 0.5086, 1.0, 0.5228, 0.9996, 0.5228, 0.9996, 0.5086, 0.9454, 0.7677, 0.948, 0.7817, 0.9477, 0.7817, 0.9452, 0.7677, 0.9458, 0.7676, 0.9483, 0.7816, 0.948, 0.7817, 0.9454, 0.7677, 0.9462, 0.7675, 0.9487, 0.7815, 0.9483, 0.7816, 0.9458, 0.7676, 0.9465, 0.7675, 0.949, 0.7814, 0.9487, 0.7815, 0.9462, 0.7675, 0.934, 0.8258, 0.934, 0.8354, 0.9336, 0.8354, 0.9336, 0.8257, 0.9344, 0.8257, 0.9344, 0.8353, 0.934, 0.8354, 0.934, 0.8258, 0.9715, 0.04907, 0.974, 0.03512, 0.9743, 0.03519, 0.9718, 0.04911, 0.9711, 0.04901, 0.9736, 0.03503, 0.974, 0.03512, 0.9715, 0.04907, 0.9732, 0.03495, 0.9765, 0.02291, 0.9769, 0.02303, 0.9736, 0.03503, 0.9729, 0.03489, 0.9762, 0.02282, 0.9765, 0.02291, 0.9732, 0.03495, 0.9996, 0.5228, 0.9996, 0.5351, 0.9992, 0.5351, 0.9992, 0.5228, 1.0, 0.5228, 1.0, 0.5351, 0.9996, 0.5351, 0.9996, 0.5228, 0.948, 0.7817, 0.9513, 0.7937, 0.951, 0.7938, 0.9477, 0.7817, 0.9483, 0.7816, 0.9516, 0.7936, 0.9513, 0.7937, 0.948, 0.7817, 0.9487, 0.7815, 0.952, 0.7934, 0.9516, 0.7936, 0.9483, 0.7816, 0.949, 0.7814, 0.9523, 0.7933, 0.952, 0.7934, 0.9487, 0.7815, 0.934, 0.8354, 0.934, 0.8446, 0.9336, 0.8446, 0.9336, 0.8354, 0.9344, 0.8353, 0.9344, 0.8445, 0.934, 0.8446, 0.934, 0.8354, 0.974, 0.03512, 0.9772, 0.02317, 0.9775, 0.02326, 0.9743, 0.03519, 0.9736, 0.03503, 0.9769, 0.02303, 0.9772, 0.02317, 0.974, 0.03512, 0.9765, 0.02291, 0.9806, 0.013, 0.981, 0.01318, 0.9769, 0.02303, 0.9762, 0.02282, 0.9804, 0.01286, 0.9806, 0.013, 0.9765, 0.02291, 0.9996, 0.5351, 0.9996, 0.5455, 0.9992, 0.5454, 0.9992, 0.5351, 1.0, 0.5351, 1.0, 0.5454, 0.9996, 0.5455, 0.9996, 0.5351, 0.9513, 0.7937, 0.9554, 0.8036, 0.9551, 0.8037, 0.951, 0.7938, 0.9516, 0.7936, 0.9557, 0.8034, 0.9554, 0.8036, 0.9513, 0.7937, 0.952, 0.7934, 0.9561, 0.8032, 0.9557, 0.8034, 0.9516, 0.7936, 0.9523, 0.7933, 0.9563, 0.8031, 0.9561, 0.8032, 0.952, 0.7934, 0.934, 0.8446, 0.934, 0.8533, 0.9336, 0.8533, 0.9336, 0.8446, 0.9344, 0.8445, 0.9344, 0.8533, 0.934, 0.8533, 0.934, 0.8446, 0.9772, 0.02317, 0.9813, 0.01337, 0.9816, 0.01351, 0.9775, 0.02326, 0.9769, 0.02303, 0.981, 0.01318, 0.9813, 0.01337, 0.9772, 0.02317, 0.9806, 0.013, 0.9857, 0.005383, 0.986, 0.005646, 0.981, 0.01318, 0.9804, 0.01286, 0.9855, 0.005193, 0.9857, 0.005383, 0.9806, 0.013, 0.9996, 0.5455, 0.9996, 0.5536, 0.9992, 0.5536, 0.9992, 0.5454, 1.0, 0.5454, 1.0, 0.5536, 0.9996, 0.5536, 0.9996, 0.5455, 0.9554, 0.8036, 0.9604, 0.8112, 0.9602, 0.8114, 0.9551, 0.8037, 0.9557, 0.8034, 0.9607, 0.811, 0.9604, 0.8112, 0.9554, 0.8036, 0.9561, 0.8032, 0.961, 0.8107, 0.9607, 0.811, 0.9557, 0.8034, 0.9563, 0.8031, 0.9613, 0.8105, 0.961, 0.8107, 0.9561, 0.8032, 0.934, 0.8533, 0.934, 0.8614, 0.9336, 0.8614, 0.9336, 0.8533, 0.9344, 0.8533, 0.9344, 0.8614, 0.934, 0.8614, 0.934, 0.8533, 0.9813, 0.01337, 0.9863, 0.005911, 0.9865, 0.006108, 0.9816, 0.01351, 0.981, 0.01318, 0.986, 0.005646, 0.9863, 0.005911, 0.9813, 0.01337, 0.9857, 0.005383, 0.9917, 0.0002484, 0.9919, 0.0005908, 0.986, 0.005646, 0.9855, 0.005193, 0.9916, 0.0, 0.9917, 0.0002484, 0.9857, 0.005383, 0.9996, 0.5536, 0.9996, 0.5594, 0.9992, 0.5594, 0.9992, 0.5536, 1.0, 0.5536, 1.0, 0.5594, 0.9996, 0.5594, 0.9996, 0.5536, 0.9604, 0.8112, 0.9665, 0.8164, 0.9663, 0.8166, 0.9602, 0.8114, 0.9607, 0.811, 0.9667, 0.816, 0.9665, 0.8164, 0.9604, 0.8112, 0.961, 0.8107, 0.9669, 0.8157, 0.9667, 0.816, 0.9607, 0.811, 0.9336, 0.8614, 0.9337, 0.8689, 0.9334, 0.8689, 0.9334, 0.8613, 0.934, 0.8614, 0.9341, 0.8689, 0.9337, 0.8689, 0.9336, 0.8614, 0.9344, 0.8614, 0.9345, 0.8689, 0.9341, 0.8689, 0.934, 0.8614, 0.9863, 0.005911, 0.9921, 0.0009356, 0.9923, 0.001191, 0.9865, 0.006108, 0.986, 0.005646, 0.9919, 0.0005908, 0.9921, 0.0009356, 0.9863, 0.005911, 0.9111, 0.659, 0.9093, 0.26, 0.9101, 0.26, 0.9118, 0.659, 0.9118, 0.659, 0.9101, 0.26, 0.9108, 0.2598, 0.9126, 0.6588, 0.9126, 0.6588, 0.9108, 0.2598, 0.9115, 0.2596, 0.9133, 0.6586, 0.9416, 0.2546, 0.9416, 0.7958, 0.9411, 0.7958, 0.9411, 0.2547, 0.9411, 0.2547, 0.9411, 0.7958, 0.9405, 0.7958, 0.9405, 0.2547, 0.9405, 0.2547, 0.9405, 0.7958, 0.9399, 0.7958, 0.9399, 0.2547, 0.9399, 0.2547, 0.9399, 0.7958, 0.9391, 0.7958, 0.9391, 0.2547, 0.9391, 0.2547, 0.9391, 0.7958, 0.9383, 0.7958, 0.9383, 0.2547, 0.9383, 0.2547, 0.9383, 0.7958, 0.9376, 0.7958, 0.9376, 0.2547, 0.9376, 0.2547, 0.9376, 0.7958, 0.9368, 0.7958, 0.9368, 0.2547, 0.9368, 0.2547, 0.9368, 0.7958, 0.9361, 0.7958, 0.9361, 0.2547, 0.9361, 0.2547, 0.9361, 0.7958, 0.9355, 0.7958, 0.9355, 0.2547, 0.9355, 0.2547, 0.9355, 0.7958, 0.935, 0.7958, 0.935, 0.2546, 0.9923, 0.979, 0.9923, 0.5411, 0.993, 0.5413, 0.993, 0.9792, 0.993, 0.9792, 0.993, 0.5413, 0.9937, 0.5415, 0.9937, 0.9794, 0.9937, 0.9794, 0.9937, 0.5415, 0.9945, 0.5415, 0.9945, 0.9794, 0.9945, 0.9794, 0.9945, 0.5415, 0.9953, 0.5415, 0.9953, 0.9794, 0.9953, 0.9794, 0.9953, 0.5415, 0.996, 0.5413, 0.996, 0.9792, 0.996, 0.9792, 0.996, 0.5413, 0.9967, 0.5411, 0.9967, 0.979, 0.9923, 0.5411, 0.9923, 1.335e-05, 0.9928, 9.06e-06, 0.9928, 0.5411, 0.9928, 0.5411, 0.9928, 9.06e-06, 0.9934, 5.245e-06, 0.9934, 0.5411, 0.9934, 0.5411, 0.9934, 5.245e-06, 0.9941, 2.384e-06, 0.9941, 0.5411, 0.9941, 0.5411, 0.9941, 2.384e-06, 0.9948, 4.768e-07, 0.9948, 0.5411, 0.9948, 0.5411, 0.9948, 4.768e-07, 0.9956, 0.0, 0.9956, 0.5411, 0.9956, 0.5411, 0.9956, 0.0, 0.9964, 4.768e-07, 0.9964, 0.5411, 0.9964, 0.5411, 0.9964, 4.768e-07, 0.9971, 2.384e-06, 0.9971, 0.5411, 0.9971, 0.5411, 0.9971, 2.384e-06, 0.9978, 5.245e-06, 0.9978, 0.5411, 0.9978, 0.5411, 0.9978, 5.245e-06, 0.9984, 9.06e-06, 0.9984, 0.5411, 0.9984, 0.5411, 0.9984, 9.06e-06, 0.9989, 1.383e-05, 0.9989, 0.5411, 0.9088, 0.6586, 0.9071, 0.2596, 0.9078, 0.2598, 0.9095, 0.6589, 0.9095, 0.6589, 0.9078, 0.2598, 0.9085, 0.26, 0.9103, 0.659, 0.9103, 0.659, 0.9085, 0.26, 0.9093, 0.26, 0.9111, 0.659, 0.7875, 0.8259, 0.629, 0.7517, 0.7875, 0.413, 0.7681, 0.6235, 0.9053, 0.2516, 0.7875, 0.1701, 0.9053, 0.0, 0.8962, 0.1389, 0.5034, 0.7712, 0.5443, 0.7734, 0.5445, 0.9393, 0.5145, 0.8598, 0.4425, 0.7629, 0.5034, 0.7712, 0.5145, 0.8598, 0.4868, 0.8142, 0.3899, 0.7266, 0.4641, 0.6784, 0.5034, 0.7712, 0.4425, 0.7629, 0.4641, 0.6784, 0.5445, 0.6614, 0.5443, 0.7734, 0.5034, 0.7712, 0.9322, 0.5534, 0.9305, 0.26, 0.9313, 0.26, 0.933, 0.5534, 0.933, 0.5534, 0.9313, 0.26, 0.932, 0.2598, 0.9338, 0.5532, 0.9338, 0.5532, 0.932, 0.2598, 0.9327, 0.2596, 0.9345, 0.553, 0.9133, 0.6525, 0.9133, 0.2547, 0.9138, 0.2547, 0.9138, 0.6525, 0.9138, 0.6525, 0.9138, 0.2547, 0.9144, 0.2547, 0.9144, 0.6525, 0.9144, 0.6525, 0.9144, 0.2547, 0.915, 0.2547, 0.915, 0.6525, 0.915, 0.6525, 0.915, 0.2547, 0.9158, 0.2547, 0.9158, 0.6525, 0.9158, 0.6525, 0.9158, 0.2547, 0.9166, 0.2546, 0.9166, 0.6525, 0.9166, 0.6525, 0.9166, 0.2546, 0.9173, 0.2547, 0.9173, 0.6525, 0.9173, 0.6525, 0.9173, 0.2547, 0.9181, 0.2547, 0.9181, 0.6525, 0.9181, 0.6525, 0.9181, 0.2547, 0.9188, 0.2547, 0.9188, 0.6525, 0.9188, 0.6525, 0.9188, 0.2547, 0.9194, 0.2547, 0.9194, 0.6525, 0.9194, 0.6525, 0.9194, 0.2547, 0.9199, 0.2547, 0.9199, 0.6525, 0.9669, 0.8839, 0.9669, 0.5619, 0.9676, 0.5622, 0.9676, 0.8841, 0.9676, 0.8841, 0.9676, 0.5622, 0.9683, 0.5623, 0.9683, 0.8843, 0.9683, 0.8843, 0.9683, 0.5623, 0.9691, 0.5623, 0.9691, 0.8843, 0.9691, 0.8843, 0.9691, 0.5623, 0.9699, 0.5623, 0.9699, 0.8843, 0.9699, 0.8843, 0.9699, 0.5623, 0.9706, 0.5622, 0.9706, 0.8841, 0.9706, 0.8841, 0.9706, 0.5622, 0.9713, 0.5619, 0.9713, 0.8839, 0.9199, 0.6525, 0.9199, 0.2547, 0.9204, 0.2547, 0.9204, 0.6525, 0.9204, 0.6525, 0.9204, 0.2547, 0.921, 0.2547, 0.921, 0.6525, 0.921, 0.6525, 0.921, 0.2547, 0.9217, 0.2547, 0.9217, 0.6525, 0.9217, 0.6525, 0.9217, 0.2547, 0.9224, 0.2547, 0.9224, 0.6525, 0.9224, 0.6525, 0.9224, 0.2547, 0.9232, 0.2546, 0.9232, 0.6525, 0.9232, 0.6525, 0.9232, 0.2546, 0.924, 0.2547, 0.924, 0.6525, 0.924, 0.6525, 0.924, 0.2547, 0.9247, 0.2547, 0.9247, 0.6525, 0.9247, 0.6525, 0.9247, 0.2547, 0.9254, 0.2547, 0.9254, 0.6525, 0.9254, 0.6525, 0.9254, 0.2547, 0.926, 0.2547, 0.926, 0.6525, 0.926, 0.6525, 0.926, 0.2547, 0.9265, 0.2547, 0.9265, 0.6525, 0.93, 0.553, 0.9283, 0.2596, 0.929, 0.2598, 0.9307, 0.5532, 0.9307, 0.5532, 0.929, 0.2598, 0.9297, 0.26, 0.9315, 0.5534, 0.9315, 0.5534, 0.9297, 0.26, 0.9305, 0.26, 0.9322, 0.5534, 0.7875, 0.0, 0.7681, 0.2024, 0.7875, 0.413, 0.629, 0.07422, 0.9053, 0.413, 0.8962, 0.5257, 0.9053, 0.6646, 0.7875, 0.4945, 0.3489, 0.8286, 0.3599, 0.74, 0.3899, 0.6605, 0.3898, 0.8264, 0.288, 0.8369, 0.3323, 0.7856, 0.3599, 0.74, 0.3489, 0.8286, 0.2354, 0.8732, 0.288, 0.8369, 0.3489, 0.8286, 0.3095, 0.9214, 0.3095, 0.9214, 0.3489, 0.8286, 0.3898, 0.8264, 0.3899, 0.9385, 0.9721, 0.7609, 0.9713, 0.7609, 0.9713, 0.5619, 0.9721, 0.5619, 0.9745, 0.6242, 0.9737, 0.6242, 0.9737, 0.5619, 0.9745, 0.5619, 0.9745, 0.6843, 0.9737, 0.6843, 0.9737, 0.6242, 0.9745, 0.6242, 0.9358, 0.9707, 0.935, 0.9707, 0.935, 0.7958, 0.9358, 0.7958, 0.9729, 0.7253, 0.9721, 0.7253, 0.9721, 0.5619, 0.9729, 0.5619, 0.9366, 0.9628, 0.9358, 0.9628, 0.9358, 0.8746, 0.9366, 0.8746, 0.5454, 0.9636, 0.5446, 0.9636, 0.5446, 0.661, 0.5454, 0.661, 0.9729, 0.8356, 0.9721, 0.8356, 0.9721, 0.7253, 0.9729, 0.7253, 0.9721, 0.956, 0.9713, 0.956, 0.9713, 0.7609, 0.9721, 0.7609, 0.9745, 0.784, 0.9737, 0.784, 0.9737, 0.7268, 0.9745, 0.7268, 0.9737, 0.6749, 0.9729, 0.6749, 0.9729, 0.5619, 0.9737, 0.5619, 0.9366, 0.8746, 0.9358, 0.8746, 0.9358, 0.7958, 0.9366, 0.7958, 0.8942, 0.3947, 0.8934, 0.3947, 0.8934, 0.2516, 0.8942, 0.2516, 0.9745, 0.7268, 0.9737, 0.7268, 0.9737, 0.6843, 0.9745, 0.6843, 0.9374, 0.9632, 0.9366, 0.9632, 0.9366, 0.7958, 0.9374, 0.7958, 0.9737, 0.8113, 0.9729, 0.8113, 0.9729, 0.6749, 0.9737, 0.6749])
me_beziercurve_001.materials.append(mat_material)
me_beziercurve_001.use_remesh_fix_poles = True
me_beziercurve_001.use_remesh_preserve_attributes = False
me_beziercurve_001.update()

# ---- objects
ob_hull = bpy.data.objects.new('Hull', me_beziercurve)
ob_sail = bpy.data.objects.new('Sail', me_beziercurve_001)

# ---- transforms, parenting, visibility, modifiers, constraints
ob_hull.location = (0.0, -3.7, 1.0)
ob_sail.location = (0.0, -3.7, 1.0)
_m = ob_sail.modifiers.new('Auto Smooth', 'NODES')
_m.node_group = ng_auto_smooth
_gi = [s.identifier for s in ng_auto_smooth.interface.items_tree if s.item_type == 'SOCKET' and s.in_out == 'INPUT']
_m[_gi[1]] = 0.5236  # Angle

# ---- collection membership
col_collection.objects.link(ob_hull)
col_collection.objects.link(ob_sail)

# ---- scene / render settings (as saved in the file)
scene.frame_start = 1; scene.frame_end = 250; scene.frame_set(1)
scene.render.engine = 'CYCLES'
scene.cycles.samples = 32
scene.cycles.sampling_pattern = 'TABULATED_SOBOL'
scene.cycles.use_adaptive_sampling = False
scene.cycles.use_light_tree = False
scene.eevee.use_gtao = True
scene.view_settings.view_transform = 'Filmic'
bpy.context.view_layer.update()

# ---- added for rendering (the .blend has no active camera and no usable light): camera, sun
cam_auto = bpy.data.cameras.new('AutoCamera')
cam_auto.lens = 50.0
cam_auto.sensor_width = 36.0
cam_auto.clip_end = 1000.0
ob_auto_camera = bpy.data.objects.new('AutoCamera', cam_auto)
scene.collection.objects.link(ob_auto_camera)
ob_auto_camera.location = (11.1425, -12.521, 12.319)
ob_auto_camera.rotation_euler = (1.09748, -7.21219e-08, 0.694738)
scene.camera = ob_auto_camera
light_auto_sun = bpy.data.lights.new('AutoSun', 'SUN')
light_auto_sun.energy = 3.0
light_auto_sun.angle = 0.0523599
ob_auto_sun = bpy.data.objects.new('AutoSun', light_auto_sun)
scene.collection.objects.link(ob_auto_sun)
ob_auto_sun.rotation_euler = (0.872665, 0.174533, 0.523599)
bpy.context.view_layer.update()
